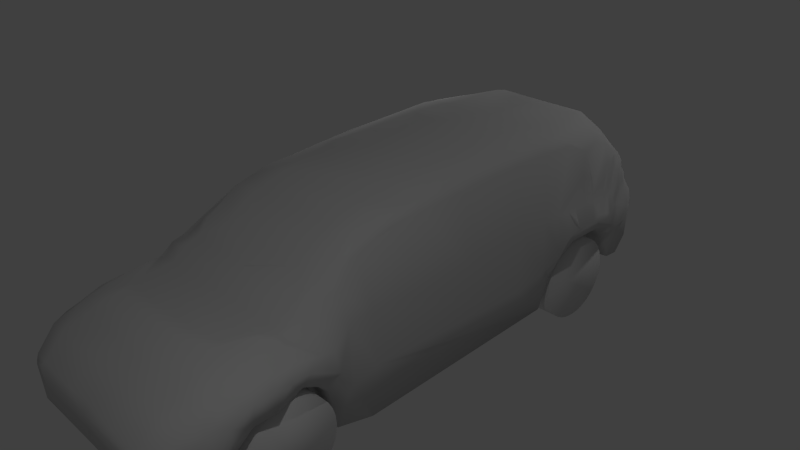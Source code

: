 # Source: van.blend  (saved by Blender 2.69.1; exported with 4.5.12 LTS)
import bpy
from mathutils import Matrix  # noqa: F401  (used for matrix-valued properties, if any)

bpy.ops.wm.read_factory_settings(use_empty=True)
scene = bpy.context.scene
scene.name = 'Scene'

# ---- collections
col_collection_1 = bpy.data.collections.new('Collection 1'); scene.collection.children.link(col_collection_1)

# ---- materials (node trees are filled in below, after node groups)
mat_none_cartire_tga = bpy.data.materials.new('None_carTire.tga')
mat_none_cartire_tga.alpha_threshold = 0.0
mat_none_cartire_tga.use_transparent_shadow = False
mat_none_cartire_tga.specular_color = (0.8, 0.8, 0.8)
mat_none_cartire_tga.roughness = 0.5
mat_none_cartire_tga.specular_intensity = 1.0
mat_none_cartire_tga.line_color = (0.0, 0.0, 0.0, 1.0)
mat_none_blackwindow_jpg = bpy.data.materials.new('None_blackWindow.jpg')
mat_none_blackwindow_jpg.alpha_threshold = 0.0
mat_none_blackwindow_jpg.use_transparent_shadow = False
mat_none_blackwindow_jpg.specular_color = (0.8, 0.8, 0.8)
mat_none_blackwindow_jpg.roughness = 0.5
mat_none_blackwindow_jpg.specular_intensity = 1.0
mat_none_blackwindow_jpg.line_color = (0.0, 0.0, 0.0, 1.0)
mat_material_vantaillightred_tga = bpy.data.materials.new('Material_vanTaillightRed.tga')
mat_material_vantaillightred_tga.alpha_threshold = 0.0
mat_material_vantaillightred_tga.use_transparent_shadow = False
mat_material_vantaillightred_tga.diffuse_color = (0.64, 0.64, 0.64, 1.0)
mat_material_vantaillightred_tga.specular_color = (0.5, 0.5, 0.5)
mat_material_vantaillightred_tga.roughness = 0.5
mat_material_vantaillightred_tga.specular_intensity = 1.0
mat_material_vantaillightred_tga.line_color = (0.0, 0.0, 0.0, 1.0)
mat_material_darkredcar_tga = bpy.data.materials.new('Material_darkRedCar.tga')
mat_material_darkredcar_tga.alpha_threshold = 0.0
mat_material_darkredcar_tga.use_transparent_shadow = False
mat_material_darkredcar_tga.diffuse_color = (0.64, 0.64, 0.64, 1.0)
mat_material_darkredcar_tga.specular_color = (0.5, 0.5, 0.5)
mat_material_darkredcar_tga.roughness = 0.5
mat_material_darkredcar_tga.specular_intensity = 1.0
mat_material_darkredcar_tga.line_color = (0.0, 0.0, 0.0, 1.0)
mat_material_blackwindow_jpg = bpy.data.materials.new('Material_blackWindow.jpg')
mat_material_blackwindow_jpg.alpha_threshold = 0.0
mat_material_blackwindow_jpg.use_transparent_shadow = False
mat_material_blackwindow_jpg.diffuse_color = (0.64, 0.64, 0.64, 1.0)
mat_material_blackwindow_jpg.specular_color = (0.5, 0.5, 0.5)
mat_material_blackwindow_jpg.roughness = 0.5
mat_material_blackwindow_jpg.specular_intensity = 1.0
mat_material_blackwindow_jpg.line_color = (0.0, 0.0, 0.0, 1.0)
mat_material_headlightred_tga = bpy.data.materials.new('Material_headlightRed.tga')
mat_material_headlightred_tga.alpha_threshold = 0.0
mat_material_headlightred_tga.use_transparent_shadow = False
mat_material_headlightred_tga.diffuse_color = (0.64, 0.64, 0.64, 1.0)
mat_material_headlightred_tga.specular_color = (0.5, 0.5, 0.5)
mat_material_headlightred_tga.roughness = 0.5
mat_material_headlightred_tga.specular_intensity = 1.0
mat_material_headlightred_tga.line_color = (0.0, 0.0, 0.0, 1.0)

# ---- material node trees

# ---- world
world_world = bpy.data.worlds.new('World'); scene.world = world_world
world_world.color = (0.05088, 0.05088, 0.05088)
world_world.use_sun_shadow = False
world_world.sun_shadow_jitter_overblur = 0.0
world_world.cycles.sampling_method = 'MANUAL'
world_world.cycles.sample_map_resolution = 256

# ---- cameras
cam_camera = bpy.data.cameras.new('Camera')
cam_camera.clip_end = 100.0
cam_camera.lens = 35.0
cam_camera.sensor_width = 32.0
cam_camera.sensor_height = 18.0
cam_camera.ortho_scale = 7.314
cam_camera.dof.focus_distance = 0.0
cam_camera.dof.aperture_fstop = 128.0

# ---- lights
light_point_001 = bpy.data.lights.new('Point.001', 'POINT')
light_point_001.transmission_factor = 0.0
light_point_001.energy = 100.0
light_point_001.shadow_buffer_clip_start = 0.5
light_point_001.shadow_soft_size = 0.1
light_point_001.shadow_maximum_resolution = 0.006
light_point_001.use_absolute_resolution = True
light_point_001.cycles.use_multiple_importance_sampling = False
light_point = bpy.data.lights.new('Point', 'POINT')
light_point.transmission_factor = 0.0
light_point.energy = 100.0
light_point.shadow_buffer_clip_start = 0.5
light_point.shadow_soft_size = 0.1
light_point.shadow_maximum_resolution = 0.006
light_point.use_absolute_resolution = True
light_point.cycles.use_multiple_importance_sampling = False
light_lamp = bpy.data.lights.new('Lamp', 'POINT')
light_lamp.transmission_factor = 0.0
light_lamp.cutoff_distance = 30.0
light_lamp.energy = 100.0
light_lamp.shadow_buffer_clip_start = 1.001
light_lamp.shadow_soft_size = 0.1
light_lamp.shadow_maximum_resolution = 0.006
light_lamp.use_absolute_resolution = True
light_lamp.cycles.use_multiple_importance_sampling = False

# ---- meshes
me_van = bpy.data.meshes.new('van')
me_van.from_pydata([(1.517, -2.084, -1.183), (1.13, -2.078, -1.175), (1.13, -2.006, -1.084), (1.517, -2.011, -1.093), (1.517, -1.956, -0.9906), (1.13, -1.953, -0.9807), (1.517, -1.922, -0.8793), (1.13, -1.921, -0.869), (1.517, -1.911, -0.7635), (1.13, -1.912, -0.7533), (1.517, -1.922, -0.6478), (1.13, -1.925, -0.6379), (1.517, -1.956, -0.5364), (1.13, -1.961, -0.5273), (1.517, -2.011, -0.4339), (1.13, -2.017, -0.4259), (1.517, -2.084, -0.3439), (1.13, -2.092, -0.3374), (1.517, -2.174, -0.2701), (1.13, -2.183, -0.2653), (1.517, -2.277, -0.2153), (1.13, -2.287, -0.2123), (1.517, -2.388, -0.1815), (1.13, -2.398, -0.1805), (1.517, -2.504, -0.1701), (1.13, -2.514, -0.1711), (1.517, -2.62, -0.1815), (1.13, -2.63, -0.1845), (1.517, -2.731, -0.2153), (1.13, -2.74, -0.2202), (1.517, -2.834, -0.2701), (1.13, -2.842, -0.2767), (1.517, -2.924, -0.3439), (1.13, -2.916, -0.3374), (1.517, -2.997, -0.4339), (1.13, -2.991, -0.4259), (1.517, -3.052, -0.5364), (1.13, -3.047, -0.5273), (1.517, -3.086, -0.6478), (1.13, -3.083, -0.6379), (1.517, -3.097, -0.7635), (1.13, -3.096, -0.7533), (1.517, -3.086, -0.8793), (1.13, -3.087, -0.869), (1.517, -3.052, -0.9906), (1.13, -3.055, -0.9807), (1.517, -2.997, -1.093), (1.13, -3.002, -1.084), (1.517, -2.924, -1.183), (1.13, -2.93, -1.175), (1.517, -2.834, -1.257), (1.13, -2.842, -1.25), (1.517, -2.731, -1.312), (1.13, -2.74, -1.307), (1.517, -2.62, -1.346), (1.13, -2.63, -1.343), (1.517, -2.504, -1.357), (1.13, -2.514, -1.356), (1.517, -2.388, -1.346), (1.13, -2.398, -1.347), (1.517, -2.277, -1.312), (1.13, -2.287, -1.315), (1.517, -2.174, -1.257), (1.13, -2.183, -1.262), (1.219, 1.885, 1.2), (1.187, 1.358, 1.182), (1.369, 1.77, 0.3235), (1.345, 1.333, 0.3185), (0.7001, 3.802, 0.4599), (0.7001, 3.715, 0.7339), (1.055, 3.712, 0.6257), (1.048, 3.826, 0.3628), (0.7001, 3.614, 0.9068), (1.035, 3.565, 0.8574), (0.7001, -1.677, 0.7589), (1.072, -1.697, 0.7454), (0.977, -1.906, 0.6059), (0.7001, 3.304, 1.286), (1.032, 3.308, 1.112), (0.7001, -1.271, 1.075), (1.045, -1.271, 1.047), (0.7001, -0.776, 1.207), (1.045, -0.776, 1.179), (0.7001, 3.893, 0.2297), (1.033, 3.866, 0.2269), (-0.001464, 3.795, 0.4842), (-0.001464, 3.706, 0.7492), (-0.001464, 3.587, 0.9404), (-0.001464, -1.697, 0.7454), (-0.001464, -1.939, 0.5866), (-0.001464, 3.287, 1.29), (-0.001464, -0.8199, 1.196), (0.7001, 0.5638, 1.374), (0.7684, 0.0732, 1.339), (-0.001464, 0.4864, 1.368), (0.7001, -0.3082, 1.297), (-0.001464, -0.3497, 1.289), (-0.001464, 3.885, 0.2502), (1.013, 3.931, 0.04281), (-0.001464, 3.897, 0.1014), (1.011, -3.692, 0.03691), (1.011, -3.954, -0.2489), (1.27, -3.92, -0.2695), (1.379, -3.646, -0.04515), (0.3458, -3.692, 0.03691), (0.3458, -3.954, -0.2489), (0.9914, 3.972, -0.1632), (-0.001464, 3.994, -0.172), (-0.001464, -3.959, -0.7912), (0.977, -3.98, -0.6145), (1.261, -3.959, -0.3925), (0.977, -4.011, -0.3523), (1.237, 2.351, 1.188), (1.368, 2.026, 0.3261), (1.38, 2.229, 0.3193), (1.251, 2.694, 1.016), (1.177, 2.117, 1.258), (-0.001464, -4.006, -0.3432), (1.072, -3.985, -0.3054), (1.177, -0.3497, 1.128), (1.177, -0.776, 1.076), (1.345, -0.8084, 0.238), (1.177, -1.271, 0.9437), (1.343, -1.216, 0.2601), (1.177, 0.3974, 1.133), (1.345, 0.296, 0.2685), (1.177, 0.5638, 1.164), (1.344, 0.5382, 0.3145), (1.183, 2.989, 1.052), (1.177, 2.326, 1.247), (1.265, -3.948, -0.3422), (1.387, 2.751, 0.4253), (1.196, -3.954, -0.8339), (1.011, 4.029, -0.4271), (1.248, 3.932, -0.06102), (1.276, 3.865, -0.26), (1.164, 3.93, 0.01026), (-0.001464, -3.931, -0.2235), (-0.001464, 4.024, -0.3704), (1.405, 3.187, 0.252), (1.416, 3.205, 0.199), (1.232, 3.631, 0.514), (1.2, 3.577, 0.7251), (1.504, 3.048, 0.05087), (1.459, 3.179, -0.1629), (1.379, 3.331, 0.06791), (1.201, 3.789, 0.2781), (1.403, 3.351, -0.302), (1.47, 1.654, -0.3223), (1.534, 1.92, -0.1541), (1.532, 2.11, 0.04963), (-0.001464, 1.953, 1.382), (-0.001464, 2.182, 1.351), (1.496, -2.056, 0.1721), (1.497, -1.878, 0.1312), (1.322, -1.922, 0.498), (1.322, -2.086, 0.4526), (1.588, -2.02, 0.02349), (1.588, -1.875, -0.09006), (1.415, -1.602, 0.2912), (1.288, -1.697, 0.6444), (1.492, -1.659, -0.4464), (1.442, -1.231, -0.3839), (1.451, 1.15, -0.4464), (-0.001464, 1.358, 1.403), (1.512, -3.429, -0.03718), (1.436, -3.188, 0.08665), (1.297, -3.33, 0.1276), (1.297, -3.162, 0.1907), (1.584, -3.38, -0.3404), (1.608, -3.239, -0.04246), (1.461, -2.922, 0.1368), (1.319, -2.93, 0.2365), (1.593, -2.937, 0.0804), (-0.001464, -3.209, 0.2276), (-0.001464, -2.93, 0.2974), (1.319, -2.718, 0.2727), (1.585, -2.699, 0.1128), (1.471, -2.504, 0.1854), (1.297, -2.484, 0.3169), (1.597, -2.504, 0.08839), (-0.001464, -2.522, 0.3662), (1.471, -2.29, 0.1946), (1.297, -2.271, 0.3335), (1.587, -2.271, 0.09515), (-0.001464, -2.29, 0.3876), (-0.001464, -3.715, 0.01156), (1.426, -3.712, -0.2215), (1.436, -3.714, -0.3517), (1.419, 3.046, 0.2559), (1.549, 2.808, 0.05833), (1.202, 3.463, 0.7971), (1.428, 2.937, 0.307), (1.542, 2.614, 0.1121), (1.204, 3.23, 0.9775), (1.541, 2.309, 0.08318), (-0.001464, 3.034, 1.329), (1.373, 3.673, -0.05415), (1.392, 3.635, -0.2419), (1.26, 3.854, 0.1123), (1.341, 3.32, -0.773), (1.296, 3.162, -0.4183), (1.438, 2.979, -0.2285), (1.045, 2.2, 1.299), (0.7001, 2.2, 1.349), (1.045, 1.953, 1.332), (0.7001, 2.003, 1.38), (1.438, 2.084, -0.2371), (1.394, 1.9, -0.5024), (1.322, 1.788, -1.02), (1.072, -2.103, 0.4869), (1.322, -1.749, -1.03), (1.455, -1.96, -0.3523), (1.455, -2.087, -0.223), (0.977, -2.907, 0.3024), (0.977, -3.162, 0.2462), (1.565, -2.97, -0.1893), (1.542, -3.189, -0.4007), (1.451, -3.287, -1.067), (0.977, -2.484, 0.3724), (1.455, -2.484, -0.1065), (1.606, -2.72, -0.1439), (0.977, -2.271, 0.3891), (1.455, -2.271, -0.1371), (1.322, -3.733, -1.03), (1.227, 3.908, -0.6724), (1.438, 2.78, -0.1198), (1.045, 3.132, 1.198), (0.7001, 3.115, 1.327), (1.438, 2.34, -0.1198), (1.451, -1.343, -1.021), (1.045, -0.3497, 1.189), (1.072, 0.5235, 1.262), (1.045, 0.1103, 1.243), (1.072, 1.358, 1.293), (0.7001, 1.436, 1.405), (1.306, 3.59, -0.8198), (-0.001464, 3.277, -0.8695), (-0.001464, 3.135, -0.4187), (-0.001464, 2.961, -0.2188), (-0.001464, 2.07, -0.2575), (-0.001464, 1.934, -0.4459), (-0.001464, 1.474, -1.021), (-0.001464, -1.768, -0.9703), (-0.001464, -1.971, -0.3409), (-0.001464, -2.103, -0.2154), (-0.001464, -2.928, -0.1897), (-0.001464, -3.123, -0.3684), (-0.001464, -3.287, -1.067), (-0.001464, -2.522, -0.1121), (-0.001464, -2.29, -0.1344), (-0.001464, -3.752, -1.012), (-0.001464, 3.936, -0.7634), (-0.001464, 2.741, -0.1198), (-0.001464, 2.317, -0.1302), (-0.001464, 3.614, -0.8974), (1.372, 2.944, -1.229), (0.985, 2.95, -1.221), (0.985, 3.022, -1.13), (1.372, 3.017, -1.139), (1.372, 3.072, -1.036), (0.985, 3.075, -1.026), (1.372, 3.106, -0.9248), (0.985, 3.107, -0.9146), (1.372, 3.117, -0.8091), (0.985, 3.116, -0.7988), (1.372, 3.106, -0.6933), (0.985, 3.103, -0.6834), (1.372, 3.072, -0.582), (0.985, 3.067, -0.5729), (1.372, 3.017, -0.4794), (0.985, 3.011, -0.4714), (1.372, 2.944, -0.3895), (0.985, 2.936, -0.3829), (1.372, 2.854, -0.3157), (0.985, 2.845, -0.3108), (1.372, 2.751, -0.2608), (0.985, 2.741, -0.2578), (1.372, 2.64, -0.2271), (0.985, 2.629, -0.2261), (1.372, 2.524, -0.2157), (0.985, 2.514, -0.2167), (1.372, 2.408, -0.2271), (0.985, 2.398, -0.2301), (1.372, 2.297, -0.2608), (0.985, 2.288, -0.2657), (1.372, 2.194, -0.3157), (0.985, 2.186, -0.3222), (1.372, 2.104, -0.3895), (0.985, 2.112, -0.3829), (1.372, 2.031, -0.4794), (0.985, 2.037, -0.4714), (1.372, 1.976, -0.582), (0.985, 1.981, -0.5729), (1.372, 1.942, -0.6933), (0.985, 1.945, -0.6834), (1.372, 1.931, -0.8091), (0.985, 1.932, -0.7988), (1.372, 1.942, -0.9248), (0.985, 1.941, -0.9146), (1.372, 1.976, -1.036), (0.985, 1.973, -1.026), (1.372, 2.031, -1.139), (0.985, 2.026, -1.13), (1.372, 2.104, -1.229), (0.985, 2.098, -1.221), (1.372, 2.194, -1.302), (0.985, 2.186, -1.296), (1.372, 2.297, -1.357), (0.985, 2.288, -1.352), (1.372, 2.408, -1.391), (0.985, 2.398, -1.388), (1.372, 2.524, -1.402), (0.985, 2.514, -1.401), (1.372, 2.64, -1.391), (0.985, 2.629, -1.392), (1.372, 2.751, -1.357), (0.985, 2.741, -1.36), (1.372, 2.854, -1.302), (0.985, 2.845, -1.307), (-0.001601, 3.795, 0.4842), (-0.001601, 3.706, 0.7492), (-0.001601, 3.587, 0.9404), (-0.001601, -1.939, 0.5866), (-0.001601, 3.287, 1.29), (-0.001601, 0.4864, 1.368), (-0.001601, 3.885, 0.2502), (-0.001601, 3.897, 0.1014), (-0.001601, 3.994, -0.172), (-0.001601, -3.959, -0.7912), (-0.001601, -4.006, -0.3432), (-0.001601, -3.931, -0.2235), (-0.001601, 4.024, -0.3704), (-0.001601, 1.953, 1.382), (-0.001601, 2.182, 1.351), (-0.001601, 1.358, 1.403), (-0.001601, -3.209, 0.2276), (-0.001601, -2.93, 0.2974), (-0.001601, -2.522, 0.3662), (-0.001601, -2.29, 0.3876), (-0.001601, -3.715, 0.01156), (-0.001601, 3.034, 1.329), (-0.001601, 3.277, -0.8695), (-0.001601, 3.135, -0.4187), (-0.001601, 2.961, -0.2188), (-0.001601, 2.07, -0.2575), (-0.001601, 1.934, -0.4459), (-0.001601, 1.474, -1.021), (-0.001601, -1.768, -0.9703), (-0.001601, -1.971, -0.3409), (-0.001601, -2.103, -0.2154), (-0.001601, -2.928, -0.1897), (-0.001601, -3.123, -0.3684), (-0.001601, -3.287, -1.067), (-0.001601, -2.522, -0.1121), (-0.001601, -2.29, -0.1344), (-0.001601, -3.752, -1.012), (-0.001601, 3.936, -0.7634), (-0.001601, 2.741, -0.1198), (-0.001601, 2.317, -0.1302), (-0.001601, 3.614, -0.8974), (1.449, -2.712, 0.1787), (1.338, 3.422, 0.3428), (1.321, 3.476, 0.3151), (1.368, 3.307, 0.1992), (1.298, 3.6, 0.2452), (1.321, 3.474, 0.2445), (1.23, 3.714, 0.4086), (1.271, 3.618, 0.4257), (1.278, 3.616, 0.3397), (1.279, 3.679, 0.2416), (1.317, 3.693, 0.146), (1.362, 3.505, 0.06552), (1.332, 3.494, 0.1584), (1.327, 3.596, 0.1586), (1.413, 3.485, -0.1226), (1.402, 3.363, -0.0766), (1.385, 3.533, -0.000863), (1.37, 3.413, 0.04129), (1.393, 3.447, -0.03286), (1.403, 2.557, 0.3425), (1.351, 2.732, 0.6391), (1.343, 2.565, 0.7153), (1.424, 2.708, 0.339), (1.49, 2.293, 0.2057), (1.542, 2.449, 0.1041), (1.484, 2.75, 0.2104), (1.38, 2.385, 0.3325), (1.501, 2.973, 0.1036), (1.508, 2.917, 0.1095), (1.541, 2.906, 0.04453), (1.517, 2.76, 0.1438), (1.516, 2.816, 0.1361), (1.552, 2.714, 0.06799), (1.302, 3.177, 0.7243), (1.232, 3.329, 0.8563), (1.292, 3.269, 0.6834), (1.31, 3.391, 0.5332), (1.301, 3.356, 0.553), (1.242, 3.479, 0.6922), (1.24, 3.605, 0.6169), (1.287, 3.487, 0.5903), (1.33, 3.436, 0.4034), (1.358, 3.303, 0.3813), (1.312, 3.46, 0.4947), (1.388, 3.136, 0.2907), (1.277, 3.371, 0.6308), (1.318, 3.277, 0.54), (1.357, 3.229, 0.3864), (1.338, 3.246, 0.4557), (1.257, 3.395, 0.7041), (1.404, 3.02, 0.2994), (1.358, 3.125, 0.4723), (1.251, 3.387, 0.7412), (1.359, 3.167, 0.4153), (1.322, 3.082, 0.695), (1.362, 3.023, 0.5545), (1.369, 3.028, 0.4971), (-1.517, -2.084, -1.183), (-1.13, -2.078, -1.175), (-1.13, -2.006, -1.084), (-1.517, -2.011, -1.093), (-1.517, -1.956, -0.9906), (-1.13, -1.953, -0.9807), (-1.517, -1.922, -0.8793), (-1.13, -1.921, -0.869), (-1.517, -1.911, -0.7635), (-1.13, -1.912, -0.7533), (-1.517, -1.922, -0.6478), (-1.13, -1.925, -0.6379), (-1.517, -1.956, -0.5364), (-1.13, -1.961, -0.5273), (-1.517, -2.011, -0.4339), (-1.13, -2.017, -0.4259), (-1.517, -2.084, -0.3439), (-1.13, -2.092, -0.3374), (-1.517, -2.174, -0.2701), (-1.13, -2.183, -0.2653), (-1.517, -2.277, -0.2153), (-1.13, -2.287, -0.2123), (-1.517, -2.388, -0.1815), (-1.13, -2.398, -0.1805), (-1.517, -2.504, -0.1701), (-1.13, -2.514, -0.1711), (-1.517, -2.62, -0.1815), (-1.13, -2.63, -0.1845), (-1.517, -2.731, -0.2153), (-1.13, -2.74, -0.2202), (-1.517, -2.834, -0.2701), (-1.13, -2.842, -0.2767), (-1.517, -2.924, -0.3439), (-1.13, -2.916, -0.3374), (-1.517, -2.997, -0.4339), (-1.13, -2.991, -0.4259), (-1.517, -3.052, -0.5364), (-1.13, -3.047, -0.5273), (-1.517, -3.086, -0.6478), (-1.13, -3.083, -0.6379), (-1.517, -3.097, -0.7635), (-1.13, -3.096, -0.7533), (-1.517, -3.086, -0.8793), (-1.13, -3.087, -0.869), (-1.517, -3.052, -0.9906), (-1.13, -3.055, -0.9807), (-1.517, -2.997, -1.093), (-1.13, -3.002, -1.084), (-1.517, -2.924, -1.183), (-1.13, -2.93, -1.175), (-1.517, -2.834, -1.257), (-1.13, -2.842, -1.25), (-1.517, -2.731, -1.312), (-1.13, -2.74, -1.307), (-1.517, -2.62, -1.346), (-1.13, -2.63, -1.343), (-1.517, -2.504, -1.357), (-1.13, -2.514, -1.356), (-1.517, -2.388, -1.346), (-1.13, -2.398, -1.347), (-1.517, -2.277, -1.312), (-1.13, -2.287, -1.315), (-1.517, -2.174, -1.257), (-1.13, -2.183, -1.262), (-1.219, 1.885, 1.2), (-1.187, 1.358, 1.182), (-1.369, 1.77, 0.3235), (-1.345, 1.333, 0.3185), (-0.7001, 3.802, 0.4599), (-0.7001, 3.715, 0.7339), (-1.055, 3.712, 0.6257), (-1.048, 3.826, 0.3628), (-0.7001, 3.614, 0.9068), (-1.035, 3.565, 0.8574), (-0.7001, -1.677, 0.7589), (-1.072, -1.697, 0.7454), (-0.977, -1.906, 0.6059), (-0.7001, 3.304, 1.286), (-1.032, 3.308, 1.112), (-0.7001, -1.271, 1.075), (-1.045, -1.271, 1.047), (-0.7001, -0.776, 1.207), (-1.045, -0.776, 1.179), (-0.7001, 3.893, 0.2297), (-1.033, 3.866, 0.2269), (0.001464, 3.795, 0.4842), (0.001464, 3.706, 0.7492), (0.001464, 3.587, 0.9404), (0.001464, -1.697, 0.7454), (0.001464, -1.939, 0.5866), (0.001464, 3.287, 1.29), (0.001464, -0.8199, 1.196), (-0.7001, 0.5638, 1.374), (-0.7684, 0.0732, 1.339), (0.001464, 0.4864, 1.368), (-0.7001, -0.3082, 1.297), (0.001464, -0.3497, 1.289), (0.001464, 3.885, 0.2502), (-1.013, 3.931, 0.04281), (0.001464, 3.897, 0.1014), (-1.011, -3.692, 0.03691), (-1.011, -3.954, -0.2489), (-1.27, -3.92, -0.2695), (-1.379, -3.646, -0.04515), (-0.3458, -3.692, 0.03691), (-0.3458, -3.954, -0.2489), (-0.9914, 3.972, -0.1632), (0.001464, 3.994, -0.172), (0.001464, -3.959, -0.7912), (-0.977, -3.98, -0.6145), (-1.261, -3.959, -0.3925), (-0.977, -4.011, -0.3523), (-1.237, 2.351, 1.188), (-1.368, 2.026, 0.3261), (-1.38, 2.229, 0.3193), (-1.251, 2.694, 1.016), (-1.177, 2.117, 1.258), (0.001464, -4.006, -0.3432), (-1.072, -3.985, -0.3054), (-1.177, -0.3497, 1.128), (-1.177, -0.776, 1.076), (-1.345, -0.8084, 0.238), (-1.177, -1.271, 0.9437), (-1.343, -1.216, 0.2601), (-1.177, 0.3974, 1.133), (-1.345, 0.296, 0.2685), (-1.177, 0.5638, 1.164), (-1.344, 0.5382, 0.3145), (-1.183, 2.989, 1.052), (-1.177, 2.326, 1.247), (-1.265, -3.948, -0.3422), (-1.387, 2.751, 0.4253), (-1.196, -3.954, -0.8339), (-1.011, 4.029, -0.4271), (-1.248, 3.932, -0.06102), (-1.276, 3.865, -0.26), (-1.164, 3.93, 0.01026), (0.001464, -3.931, -0.2235), (0.001464, 4.024, -0.3704), (-1.405, 3.187, 0.252), (-1.416, 3.205, 0.199), (-1.232, 3.631, 0.514), (-1.2, 3.577, 0.7251), (-1.504, 3.048, 0.05087), (-1.459, 3.179, -0.1629), (-1.379, 3.331, 0.06791), (-1.201, 3.789, 0.2781), (-1.403, 3.351, -0.302), (-1.47, 1.654, -0.3223), (-1.534, 1.92, -0.1541), (-1.532, 2.11, 0.04963), (0.001464, 1.953, 1.382), (0.001464, 2.182, 1.351), (-1.496, -2.056, 0.1721), (-1.497, -1.878, 0.1312), (-1.322, -1.922, 0.498), (-1.322, -2.086, 0.4526), (-1.588, -2.02, 0.02349), (-1.588, -1.875, -0.09006), (-1.415, -1.602, 0.2912), (-1.288, -1.697, 0.6444), (-1.492, -1.659, -0.4464), (-1.442, -1.231, -0.3839), (-1.451, 1.15, -0.4464), (0.001464, 1.358, 1.403), (-1.512, -3.429, -0.03718), (-1.436, -3.188, 0.08665), (-1.297, -3.33, 0.1276), (-1.297, -3.162, 0.1907), (-1.584, -3.38, -0.3404), (-1.608, -3.239, -0.04246), (-1.461, -2.922, 0.1368), (-1.319, -2.93, 0.2365), (-1.593, -2.937, 0.0804), (0.001464, -3.209, 0.2276), (0.001464, -2.93, 0.2974), (-1.319, -2.718, 0.2727), (-1.585, -2.699, 0.1128), (-1.471, -2.504, 0.1854), (-1.297, -2.484, 0.3169), (-1.597, -2.504, 0.08839), (0.001464, -2.522, 0.3662), (-1.471, -2.29, 0.1946), (-1.297, -2.271, 0.3335), (-1.587, -2.271, 0.09515), (0.001464, -2.29, 0.3876), (0.001464, -3.715, 0.01156), (-1.426, -3.712, -0.2215), (-1.436, -3.714, -0.3517), (-1.419, 3.046, 0.2559), (-1.549, 2.808, 0.05833), (-1.202, 3.463, 0.7971), (-1.428, 2.937, 0.307), (-1.542, 2.614, 0.1121), (-1.204, 3.23, 0.9775), (-1.541, 2.309, 0.08318), (0.001464, 3.034, 1.329), (-1.373, 3.673, -0.05415), (-1.392, 3.635, -0.2419), (-1.26, 3.854, 0.1123), (-1.341, 3.32, -0.773), (-1.296, 3.162, -0.4183), (-1.438, 2.979, -0.2285), (-1.045, 2.2, 1.299), (-0.7001, 2.2, 1.349), (-1.045, 1.953, 1.332), (-0.7001, 2.003, 1.38), (-1.438, 2.084, -0.2371), (-1.394, 1.9, -0.5024), (-1.322, 1.788, -1.02), (-1.072, -2.103, 0.4869), (-1.322, -1.749, -1.03), (-1.455, -1.96, -0.3523), (-1.455, -2.087, -0.223), (-0.977, -2.907, 0.3024), (-0.977, -3.162, 0.2462), (-1.565, -2.97, -0.1893), (-1.542, -3.189, -0.4007), (-1.451, -3.287, -1.067), (-0.977, -2.484, 0.3724), (-1.455, -2.484, -0.1065), (-1.606, -2.72, -0.1439), (-0.977, -2.271, 0.3891), (-1.455, -2.271, -0.1371), (-1.322, -3.733, -1.03), (-1.227, 3.908, -0.6724), (-1.438, 2.78, -0.1198), (-1.045, 3.132, 1.198), (-0.7001, 3.115, 1.327), (-1.438, 2.34, -0.1198), (-1.451, -1.343, -1.021), (-1.045, -0.3497, 1.189), (-1.072, 0.5235, 1.262), (-1.045, 0.1103, 1.243), (-1.072, 1.358, 1.293), (-0.7001, 1.436, 1.405), (-1.306, 3.59, -0.8198), (0.001464, 3.277, -0.8695), (0.001464, 3.135, -0.4187), (0.001464, 2.961, -0.2188), (0.001464, 2.07, -0.2575), (0.001464, 1.934, -0.4459), (0.001464, 1.474, -1.021), (0.001464, -1.768, -0.9703), (0.001464, -1.971, -0.3409), (0.001464, -2.103, -0.2154), (0.001464, -2.928, -0.1897), (0.001464, -3.123, -0.3684), (0.001464, -3.287, -1.067), (0.001464, -2.522, -0.1121), (0.001464, -2.29, -0.1344), (0.001464, -3.752, -1.012), (0.001464, 3.936, -0.7634), (0.001464, 2.741, -0.1198), (0.001464, 2.317, -0.1302), (0.001464, 3.614, -0.8974), (-1.372, 2.944, -1.229), (-0.985, 2.95, -1.221), (-0.985, 3.022, -1.13), (-1.372, 3.017, -1.139), (-1.372, 3.072, -1.036), (-0.985, 3.075, -1.026), (-1.372, 3.106, -0.9248), (-0.985, 3.107, -0.9146), (-1.372, 3.117, -0.8091), (-0.985, 3.116, -0.7988), (-1.372, 3.106, -0.6933), (-0.985, 3.103, -0.6834), (-1.372, 3.072, -0.582), (-0.985, 3.067, -0.5729), (-1.372, 3.017, -0.4794), (-0.985, 3.011, -0.4714), (-1.372, 2.944, -0.3895), (-0.985, 2.936, -0.3829), (-1.372, 2.854, -0.3157), (-0.985, 2.845, -0.3108), (-1.372, 2.751, -0.2608), (-0.985, 2.741, -0.2578), (-1.372, 2.64, -0.2271), (-0.985, 2.629, -0.2261), (-1.372, 2.524, -0.2157), (-0.985, 2.514, -0.2167), (-1.372, 2.408, -0.2271), (-0.985, 2.398, -0.2301), (-1.372, 2.297, -0.2608), (-0.985, 2.288, -0.2657), (-1.372, 2.194, -0.3157), (-0.985, 2.186, -0.3222), (-1.372, 2.104, -0.3895), (-0.985, 2.112, -0.3829), (-1.372, 2.031, -0.4794), (-0.985, 2.037, -0.4714), (-1.372, 1.976, -0.582), (-0.985, 1.981, -0.5729), (-1.372, 1.942, -0.6933), (-0.985, 1.945, -0.6834), (-1.372, 1.931, -0.8091), (-0.985, 1.932, -0.7988), (-1.372, 1.942, -0.9248), (-0.985, 1.941, -0.9146), (-1.372, 1.976, -1.036), (-0.985, 1.973, -1.026), (-1.372, 2.031, -1.139), (-0.985, 2.026, -1.13), (-1.372, 2.104, -1.229), (-0.985, 2.098, -1.221), (-1.372, 2.194, -1.302), (-0.985, 2.186, -1.296), (-1.372, 2.297, -1.357), (-0.985, 2.288, -1.352), (-1.372, 2.408, -1.391), (-0.985, 2.398, -1.388), (-1.372, 2.524, -1.402), (-0.985, 2.514, -1.401), (-1.372, 2.64, -1.391), (-0.985, 2.629, -1.392), (-1.372, 2.751, -1.357), (-0.985, 2.741, -1.36), (-1.372, 2.854, -1.302), (-0.985, 2.845, -1.307), (0.001601, 3.795, 0.4842), (0.001601, 3.706, 0.7492), (0.001601, 3.587, 0.9404), (0.001601, 3.287, 1.29), (0.001601, 0.4864, 1.368), (0.001601, 3.885, 0.2502), (0.001601, 3.897, 0.1014), (0.001601, 3.994, -0.172), (0.001601, -3.959, -0.7912), (0.001601, -4.006, -0.3432), (0.001601, -3.931, -0.2235), (0.001601, 4.024, -0.3704), (0.001601, 1.953, 1.382), (0.001601, 2.182, 1.351), (0.001601, 1.358, 1.403), (0.001601, -3.209, 0.2276), (0.001601, -2.93, 0.2974), (0.001601, -2.522, 0.3662), (0.001601, -2.29, 0.3876), (0.001601, -3.715, 0.01156), (0.001601, 3.034, 1.329), (0.001601, 3.277, -0.8695), (0.001601, 3.135, -0.4187), (0.001601, 2.961, -0.2188), (0.001601, 2.07, -0.2575), (0.001601, 1.934, -0.4459), (0.001601, 1.474, -1.021), (0.001601, -1.768, -0.9703), (0.001601, -1.971, -0.3409), (0.001601, -2.103, -0.2154), (0.001601, -2.928, -0.1897), (0.001601, -3.123, -0.3684), (0.001601, -3.287, -1.067), (0.001601, -2.522, -0.1121), (0.001601, -2.29, -0.1344), (0.001601, -3.752, -1.012), (0.001601, 3.936, -0.7634), (0.001601, 2.741, -0.1198), (0.001601, 2.317, -0.1302), (0.001601, 3.614, -0.8974), (-1.449, -2.712, 0.1787), (-1.338, 3.422, 0.3428), (-1.321, 3.476, 0.3151), (-1.368, 3.307, 0.1992), (-1.298, 3.6, 0.2452), (-1.321, 3.474, 0.2445), (-1.23, 3.714, 0.4086), (-1.271, 3.618, 0.4257), (-1.278, 3.616, 0.3397), (-1.279, 3.679, 0.2416), (-1.317, 3.693, 0.146), (-1.362, 3.505, 0.06552), (-1.332, 3.494, 0.1584), (-1.327, 3.596, 0.1586), (-1.413, 3.485, -0.1226), (-1.402, 3.363, -0.0766), (-1.385, 3.533, -0.000863), (-1.37, 3.413, 0.04129), (-1.393, 3.447, -0.03286), (-1.403, 2.557, 0.3425), (-1.351, 2.732, 0.6391), (-1.343, 2.565, 0.7153), (-1.424, 2.708, 0.339), (-1.49, 2.293, 0.2057), (-1.542, 2.449, 0.1041), (-1.484, 2.75, 0.2104), (-1.38, 2.385, 0.3325), (-1.501, 2.973, 0.1036), (-1.508, 2.917, 0.1095), (-1.541, 2.906, 0.04453), (-1.517, 2.76, 0.1438), (-1.516, 2.816, 0.1361), (-1.552, 2.714, 0.06799), (-1.302, 3.177, 0.7243), (-1.232, 3.329, 0.8563), (-1.292, 3.269, 0.6834), (-1.31, 3.391, 0.5332), (-1.301, 3.356, 0.553), (-1.242, 3.479, 0.6922), (-1.24, 3.605, 0.6169), (-1.287, 3.487, 0.5903), (-1.33, 3.436, 0.4034), (-1.358, 3.303, 0.3813), (-1.312, 3.46, 0.4947), (-1.388, 3.136, 0.2907), (-1.277, 3.371, 0.6308), (-1.318, 3.277, 0.54), (-1.357, 3.229, 0.3864), (-1.338, 3.246, 0.4557), (-1.257, 3.395, 0.7041), (-1.404, 3.02, 0.2994), (-1.358, 3.125, 0.4723), (-1.251, 3.387, 0.7412), (-1.359, 3.167, 0.4153), (-1.322, 3.082, 0.695), (-1.362, 3.023, 0.5545), (-1.369, 3.028, 0.4971)], [(96, 95), (91, 509), (81, 91), (327, 328), (320, 321), (326, 327), (322, 324), (332, 357), (333, 335), (352, 353), (342, 360), (328, 332), (345, 346), (346, 347), (320, 326), (351, 352), (336, 337), (340, 336), (344, 358), (348, 349), (321, 322), (349, 350), (333, 334), (323, 339), (324, 341), (345, 359), (350, 355), (329, 356), (337, 338), (353, 356), (343, 344), (342, 343), (334, 341), (354, 351), (354, 355), (330, 331), (348, 347), (335, 325), (357, 360), (358, 359), (514, 513), (499, 509), (744, 745), (738, 739), (743, 744), (740, 741), (746, 747), (749, 774), (750, 752), (769, 770), (759, 777), (745, 749), (762, 763), (763, 764), (738, 743), (768, 769), (753, 754), (757, 753), (761, 775), (765, 766), (739, 740), (766, 767), (750, 751), (741, 758), (762, 776), (748, 757), (767, 772), (746, 773), (755, 756), (754, 755), (770, 773), (760, 761), (759, 760), (751, 758), (771, 768), (771, 772), (765, 764), (752, 742), (774, 777), (775, 776), (88, 506)], [(258, 259, 256, 257), (3, 2, 5, 4), (40, 41, 43, 42), (44, 45, 47, 46), (288, 289, 291, 290), (70, 71, 68, 69), (105, 137, 117, 111, 118, 101), (284, 285, 287, 286), (280, 281, 283, 282), (276, 277, 279, 278), (7, 5, 2, 1, 63, 61, 59, 57, 55, 53, 51, 49, 47, 45, 43, 41, 39, 37, 35, 33, 31, 29, 27, 25, 23, 21, 19, 17, 15, 13, 11, 9), (6, 7, 9, 8), (50, 48, 49, 51), (243, 211, 212, 244), (8, 9, 11, 10), (216, 246, 249, 220, 221), (64, 65, 66), (65, 67, 66), (62, 60, 61, 63), (79, 74, 80), (83, 68, 71), (83, 71, 84), (92, 235, 164, 94), (108, 132, 109), (100, 101, 102), (100, 102, 103), (18, 19, 21, 20), (245, 244, 212, 213), (109, 110, 111), (112, 66, 113), (116, 64, 112), (112, 64, 66), (122, 123, 121), (115, 128, 129), (112, 115, 129), (112, 129, 116), (118, 130, 101), (111, 110, 118), (110, 130, 118), (114, 387, 380, 382), (115, 381, 131, 128), (109, 132, 110), (58, 60, 62, 0, 3, 4, 6, 8, 10, 12, 14, 16, 18, 20, 22, 24, 26, 28, 30, 32, 34, 36, 38, 40, 42, 44, 46, 48, 50, 52, 54, 56), (130, 102, 101), (106, 134, 135), (98, 136, 106), (136, 134, 106), (402, 139, 140, 362), (404, 400, 142, 401), (143, 140, 139), (140, 364, 362), (369, 367, 141, 368), (144, 147, 376, 145), (148, 149, 66), (149, 113, 66), (149, 150, 113), (150, 114, 113), (153, 154, 155), (153, 155, 156), (157, 158, 154), (232, 234, 205, 235, 92, 93, 233), (159, 160, 155), (158, 161, 159), (199, 197, 135, 134), (65, 126, 127, 67), (56, 54, 55, 57), (122, 160, 123), (160, 159, 123), (165, 166, 167), (166, 168, 167), (169, 170, 165), (170, 166, 165), (166, 171, 168), (171, 172, 168), (170, 173, 166), (173, 171, 166), (245, 213, 223, 250), (178, 179, 176), (177, 180, 178), (182, 183, 179), (92, 510, 511, 93), (77, 227, 128, 78), (153, 156, 183), (187, 130, 188), (130, 110, 188), (103, 102, 187), (102, 130, 187), (139, 405, 189, 388, 143), (189, 389, 388), (142, 399, 397, 401), (409, 405, 139, 408), (389, 392, 190), (192, 391, 392), (191, 395, 396, 413), (414, 411, 189), (194, 128, 131, 415), (114, 150, 195, 384), (165, 187, 169), (187, 188, 169), (167, 103, 165), (103, 187, 165), (314, 312, 313, 315), (123, 159, 162), (159, 161, 162), (66, 67, 148), (67, 163, 148), (197, 198, 135), (136, 199, 134), (379, 378, 145, 376), (197, 375, 147, 198), (199, 146, 371, 197), (374, 373, 145, 378, 372), (78, 73, 72, 77), (203, 116, 129), (205, 64, 116), (218, 248, 247, 217), (75, 76, 160), (210, 156, 155), (286, 287, 289, 288), (86, 87, 72, 69), (219, 181, 175, 214), (210, 222, 156), (222, 183, 156), (73, 191, 399, 142), (78, 128, 194), (77, 228, 227), (227, 203, 129), (227, 129, 128), (228, 204, 203), (228, 203, 227), (100, 103, 167), (80, 75, 122), (75, 160, 122), (231, 82, 119), (82, 120, 119), (95, 81, 231), (81, 82, 231), (232, 233, 124), (232, 124, 126), (233, 231, 119), (233, 119, 124), (255, 252, 225, 236), (234, 64, 205), (206, 235, 205), (84, 71, 146), (84, 146, 199), (79, 80, 82, 81), (243, 242, 209, 230, 211), (80, 122, 120, 82), (141, 367, 146, 71, 70), (268, 269, 271, 270), (265, 263, 261, 258, 257, 319, 317, 315, 313, 311, 309, 307, 305, 303, 301, 299, 297, 295, 293, 291, 289, 287, 285, 283, 281, 279, 277, 275, 273, 271, 269, 267), (300, 301, 303, 302), (200, 147, 201), (147, 144, 201), (208, 149, 148), (208, 148, 209), (292, 293, 295, 294), (217, 170, 169), (217, 169, 218), (216, 173, 170), (216, 170, 217), (221, 177, 173), (221, 173, 216), (492, 74, 79, 497), (188, 110, 132), (188, 132, 224), (169, 188, 224), (169, 224, 218), (162, 161, 230), (161, 211, 230), (229, 254, 253, 226), (148, 163, 209), (32, 33, 35, 34), (162, 230, 209, 163), (20, 21, 23, 22), (36, 37, 39, 38), (294, 295, 297, 296), (266, 267, 269, 268), (14, 15, 17, 16), (270, 271, 273, 272), (242, 241, 208, 209), (34, 35, 37, 36), (256, 318, 319, 257), (274, 275, 277, 276), (302, 303, 305, 304), (24, 25, 27, 26), (16, 17, 19, 18), (208, 241, 240, 207), (60, 58, 59, 61), (310, 308, 309, 311), (316, 314, 315, 317), (278, 279, 281, 280), (264, 265, 267, 266), (52, 50, 51, 53), (12, 13, 15, 14), (58, 56, 57, 59), (30, 31, 33, 32), (4, 5, 7, 6), (306, 304, 305, 307), (2, 3, 0, 1), (308, 306, 307, 309), (262, 263, 265, 264), (312, 310, 311, 313), (73, 70, 69, 72), (492, 494, 507), (200, 237, 255, 236), (176, 179, 219, 214, 215, 168, 172), (84, 98, 99, 97, 83), (105, 101, 100, 104), (229, 226, 202, 201, 144, 143, 390, 190, 393, 193, 385, 195, 150, 149, 208, 207), (117, 108, 109, 111), (114, 382, 115, 112, 113), (361, 173, 177), (290, 291, 293, 292), (121, 125, 124, 119, 120, 122), (133, 138, 107, 106), (259, 258, 261, 260), (215, 174, 186, 104, 100), (10, 11, 13, 12), (219, 222, 185, 181), (26, 27, 29, 28), (252, 138, 133, 225), (184, 157, 154, 153), (199, 136, 98, 84), (46, 47, 49, 48), (124, 125, 127, 126), (228, 196, 152, 204), (76, 210, 155, 160), (172, 361, 176), (217, 247, 246, 216), (362, 363, 368, 141), (135, 225, 133, 106), (239, 238, 201, 202), (67, 127, 125, 121, 123, 162, 163), (142, 400, 141, 70, 73), (318, 316, 317, 319), (200, 201, 238, 237), (177, 221, 220, 223, 213, 212, 158, 157, 184, 180), (167, 168, 215, 100), (203, 205, 116), (203, 204, 206, 205), (65, 64, 234, 232, 126), (0, 62, 63, 1), (282, 283, 285, 284), (260, 261, 263, 262), (107, 99, 98, 106), (152, 151, 206, 204), (38, 39, 41, 40), (219, 179, 183, 222), (220, 249, 250, 223), (194, 395, 191, 73, 78), (224, 251, 248, 218), (235, 206, 151, 164), (272, 273, 275, 274), (95, 231, 233, 93), (86, 69, 68, 85), (174, 215, 214, 175), (207, 240, 254, 229), (226, 253, 239, 202), (276, 278, 280, 282, 284, 286, 288, 290, 292, 294, 296, 298, 300, 302, 304, 306, 308, 310, 312, 314, 316, 318, 256, 259, 260, 262, 264, 266, 268, 270, 272, 274), (54, 52, 53, 55), (68, 83, 97, 85), (298, 299, 301, 300), (296, 297, 299, 298), (224, 132, 108, 251), (72, 87, 90, 77), (137, 105, 104, 186), (228, 77, 90, 196), (210, 76, 89, 185, 222), (22, 23, 25, 24), (28, 29, 31, 30), (42, 43, 45, 44), (200, 236, 225, 135, 198, 147), (161, 158, 212, 211), (171, 361, 172), (361, 171, 173), (361, 177, 178), (176, 361, 178), (178, 182, 179), (182, 178, 180), (182, 180, 184), (153, 182, 184), (182, 153, 183), (154, 158, 159), (155, 154, 159), (362, 364, 363), (364, 145, 366, 363), (366, 369, 368, 363), (145, 373, 365, 369, 366), (365, 370, 146, 367, 369), (371, 374, 372, 377, 197), (146, 370, 374, 371), (370, 365, 373, 374), (375, 379, 376, 147), (197, 377, 379, 375), (377, 372, 378, 379), (382, 381, 115), (382, 380, 381), (380, 383, 131, 381), (388, 390, 143), (388, 389, 390), (389, 190, 390), (392, 393, 190), (392, 391, 393), (391, 193, 393), (396, 394, 417, 192, 412), (396, 395, 394), (395, 194, 394), (397, 398, 408, 139, 403), (397, 399, 398), (399, 191, 406, 398), (403, 404, 401, 397), (139, 402, 404, 403), (402, 141, 400, 404), (406, 409, 408, 398), (191, 410, 407, 409, 406), (407, 414, 189, 405, 409), (391, 386, 193), (386, 391, 192), (386, 192, 131), (417, 131, 192), (415, 394, 194), (402, 362, 141), (384, 387, 114), (387, 384, 195), (385, 387, 195), (387, 385, 380), (380, 385, 193), (193, 383, 380), (386, 383, 193), (383, 386, 131), (416, 415, 131), (415, 416, 394), (417, 416, 131), (416, 417, 394), (143, 144, 145), (364, 140, 145), (145, 140, 143), (411, 412, 192), (414, 412, 411), (412, 414, 407), (412, 407, 396), (410, 396, 407), (410, 413, 396), (413, 410, 191), (392, 389, 192), (411, 389, 189), (389, 411, 192), (676, 675, 674, 677), (421, 422, 423, 420), (458, 460, 461, 459), (462, 464, 465, 463), (706, 708, 709, 707), (488, 487, 486, 489), (523, 519, 536, 529, 535, 555), (702, 704, 705, 703), (698, 700, 701, 699), (694, 696, 697, 695), (425, 427, 429, 431, 433, 435, 437, 439, 441, 443, 445, 447, 449, 451, 453, 455, 457, 459, 461, 463, 465, 467, 469, 471, 473, 475, 477, 479, 481, 419, 420, 423), (424, 426, 427, 425), (468, 469, 467, 466), (661, 662, 630, 629), (426, 428, 429, 427), (634, 639, 638, 667, 664), (482, 484, 483), (483, 484, 485), (480, 481, 479, 478), (497, 498, 492), (501, 489, 486), (501, 502, 489), (510, 512, 582, 653), (526, 527, 550), (518, 520, 519), (518, 521, 520), (436, 438, 439, 437), (663, 631, 630, 662), (527, 529, 528), (530, 531, 484), (534, 530, 482), (530, 484, 482), (540, 539, 541), (533, 547, 546), (530, 547, 533), (530, 534, 547), (536, 519, 548), (529, 536, 528), (528, 536, 548), (532, 799, 797, 804), (533, 546, 549, 798), (527, 528, 550), (476, 474, 472, 470, 468, 466, 464, 462, 460, 458, 456, 454, 452, 450, 448, 446, 444, 442, 440, 438, 436, 434, 432, 430, 428, 426, 424, 422, 421, 418, 480, 478), (548, 519, 520), (524, 553, 552), (516, 524, 554), (554, 524, 552), (819, 779, 558, 557), (821, 818, 560, 817), (561, 557, 558), (558, 779, 781), (786, 785, 559, 784), (562, 563, 793, 565), (566, 484, 567), (567, 484, 531), (567, 531, 568), (568, 531, 532), (571, 573, 572), (571, 574, 573), (575, 572, 576), (650, 651, 511, 510, 653, 623, 652), (577, 573, 578), (576, 577, 579), (617, 552, 553, 615), (483, 485, 545, 544), (474, 475, 473, 472), (540, 541, 578), (578, 541, 577), (583, 585, 584), (584, 585, 586), (587, 583, 588), (588, 583, 584), (584, 586, 589), (589, 586, 590), (588, 584, 591), (591, 584, 589), (663, 668, 641, 631), (596, 594, 597), (595, 596, 598), (600, 597, 601), (93, 511, 513, 95), (495, 496, 546, 645), (571, 601, 574), (605, 606, 548), (548, 606, 528), (521, 605, 520), (520, 605, 548), (557, 561, 805, 607, 822), (607, 805, 806), (560, 818, 814, 816), (826, 825, 557, 822), (806, 608, 809), (610, 809, 808), (609, 830, 813, 812), (831, 607, 828), (612, 832, 549, 546), (532, 801, 613, 568), (583, 587, 605), (605, 587, 606), (585, 583, 521), (521, 583, 605), (732, 733, 731, 730), (541, 580, 577), (577, 580, 579), (484, 566, 485), (485, 566, 581), (615, 553, 616), (554, 552, 617), (796, 793, 563, 795), (615, 616, 565, 792), (617, 615, 788, 564), (791, 789, 795, 563, 790), (496, 495, 490, 491), (621, 547, 534), (623, 534, 482), (636, 635, 665, 666), (493, 578, 494), (628, 573, 574), (704, 706, 707, 705), (504, 487, 490, 505), (637, 632, 593, 599), (628, 574, 640), (640, 574, 601), (491, 560, 816, 609), (496, 612, 546), (495, 645, 646), (645, 547, 621), (645, 546, 547), (646, 621, 622), (646, 645, 621), (518, 585, 521), (498, 540, 493), (493, 540, 578), (649, 537, 500), (500, 537, 538), (513, 649, 499), (499, 649, 500), (650, 542, 651), (650, 544, 542), (651, 537, 649), (651, 542, 537), (497, 79, 81, 499), (673, 654, 643, 670), (652, 623, 482), (624, 623, 653), (502, 564, 489), (502, 617, 564), (497, 499, 500, 498), (661, 629, 648, 627, 660), (498, 500, 538, 540), (559, 488, 489, 564, 784), (686, 688, 689, 687), (683, 685, 687, 689, 691, 693, 695, 697, 699, 701, 703, 705, 707, 709, 711, 713, 715, 717, 719, 721, 723, 725, 727, 729, 731, 733, 735, 737, 675, 676, 679, 681), (718, 720, 721, 719), (618, 619, 565), (565, 619, 562), (626, 566, 567), (626, 627, 566), (710, 712, 713, 711), (635, 587, 588), (635, 636, 587), (634, 588, 591), (634, 635, 588), (639, 591, 595), (639, 634, 591), (606, 550, 528), (606, 642, 550), (587, 642, 606), (587, 636, 642), (580, 648, 579), (579, 648, 629), (647, 644, 671, 672), (566, 627, 581), (450, 452, 453, 451), (580, 581, 627, 648), (438, 440, 441, 439), (454, 456, 457, 455), (712, 714, 715, 713), (684, 686, 687, 685), (432, 434, 435, 433), (688, 690, 691, 689), (660, 627, 626, 659), (452, 454, 455, 453), (674, 675, 737, 736), (692, 694, 695, 693), (720, 722, 723, 721), (442, 444, 445, 443), (434, 436, 437, 435), (626, 625, 658, 659), (478, 479, 477, 476), (728, 729, 727, 726), (734, 735, 733, 732), (696, 698, 699, 697), (682, 684, 685, 683), (470, 471, 469, 468), (430, 432, 433, 431), (476, 477, 475, 474), (448, 450, 451, 449), (422, 424, 425, 423), (724, 725, 723, 722), (420, 419, 418, 421), (726, 727, 725, 724), (680, 682, 683, 681), (730, 731, 729, 728), (491, 490, 487, 488), (493, 494, 492), (618, 654, 673, 655), (594, 590, 586, 633, 632, 637, 597), (502, 501, 515, 517, 516), (523, 522, 518, 519), (647, 625, 626, 567, 568, 613, 802, 611, 810, 608, 807, 561, 562, 619, 620, 644), (535, 529, 527, 526), (532, 531, 530, 533, 799), (778, 595, 591), (708, 710, 711, 709), (539, 540, 538, 537, 542, 543), (551, 524, 525, 556), (677, 678, 679, 676), (633, 518, 522, 604, 592), (428, 430, 431, 429), (637, 599, 603, 640), (444, 446, 447, 445), (670, 643, 551, 556), (602, 571, 572, 575), (617, 502, 516, 554), (464, 466, 467, 465), (542, 544, 545, 543), (646, 622, 570, 614), (494, 578, 573, 628), (590, 594, 778), (635, 634, 664, 665), (779, 559, 785, 780), (553, 524, 551, 643), (657, 620, 619, 656), (485, 581, 580, 541, 539, 543, 545), (560, 491, 488, 559, 817), (499, 81, 95, 513), (736, 737, 735, 734), (618, 655, 656, 619), (595, 598, 602, 575, 576, 630, 631, 641, 638, 639), (585, 518, 633, 586), (621, 534, 623), (621, 623, 624, 622), (483, 544, 650, 652, 482), (418, 419, 481, 480), (700, 702, 703, 701), (678, 680, 681, 679), (525, 524, 516, 517), (570, 622, 624, 569), (456, 458, 459, 457), (637, 640, 601, 597), (638, 641, 668, 667), (612, 496, 491, 609, 812), (642, 636, 666, 669), (653, 582, 569, 624), (690, 692, 693, 691), (513, 511, 651, 649), (504, 503, 486, 487), (592, 593, 632, 633), (625, 647, 672, 658), (644, 620, 657, 671), (694, 692, 690, 688, 686, 684, 682, 680, 678, 677, 674, 736, 734, 732, 730, 728, 726, 724, 722, 720, 718, 716, 714, 712, 710, 708, 706, 704, 702, 700, 698, 696), (472, 473, 471, 470), (486, 503, 515, 501), (716, 718, 719, 717), (714, 716, 717, 715), (642, 669, 526, 550), (490, 495, 508, 505), (555, 604, 522, 523), (646, 614, 508, 495), (628, 640, 603, 507, 494), (440, 442, 443, 441), (446, 448, 449, 447), (460, 462, 463, 461), (618, 565, 616, 553, 643, 654), (579, 629, 630, 576), (589, 590, 778), (778, 591, 589), (778, 596, 595), (594, 596, 778), (596, 597, 600), (600, 598, 596), (600, 602, 598), (571, 602, 600), (600, 601, 571), (572, 577, 576), (573, 577, 572), (779, 780, 781), (781, 780, 783, 563), (783, 780, 785, 786), (563, 783, 786, 782, 790), (782, 786, 784, 564, 787), (788, 615, 794, 789, 791), (564, 788, 791, 787), (787, 791, 790, 782), (792, 565, 793, 796), (615, 792, 796, 794), (794, 796, 795, 789), (799, 533, 798), (799, 798, 797), (797, 798, 549, 800), (805, 561, 807), (805, 807, 806), (806, 807, 608), (809, 608, 810), (809, 810, 808), (808, 810, 611), (813, 829, 610, 834, 811), (813, 811, 812), (812, 811, 612), (814, 820, 557, 825, 815), (814, 815, 816), (816, 815, 823, 609), (820, 814, 818, 821), (557, 820, 821, 819), (819, 821, 817, 559), (823, 815, 825, 826), (609, 823, 826, 824, 827), (824, 826, 822, 607, 831), (808, 611, 803), (803, 610, 808), (803, 549, 610), (834, 610, 549), (832, 612, 811), (819, 559, 779), (801, 532, 804), (804, 613, 801), (802, 613, 804), (804, 797, 802), (797, 611, 802), (611, 797, 800), (803, 611, 800), (800, 549, 803), (833, 549, 832), (832, 811, 833), (834, 549, 833), (833, 811, 834), (561, 563, 562), (781, 563, 558), (563, 561, 558), (828, 610, 829), (831, 828, 829), (829, 824, 831), (829, 813, 824), (827, 824, 813), (827, 813, 830), (830, 609, 827), (809, 610, 806), (828, 607, 806), (806, 610, 828), (498, 493, 492), (74, 492, 507), (76, 74, 507, 89), (74, 75, 80), (75, 74, 76)])
me_van.polygons.foreach_set('use_smooth', [True] * 704)
me_van.polygons.foreach_set('material_index', [1, 1, 1, 1, 1, 4, 3, 1, 1, 1, 1, 1, 1, 3, 1, 3, 4, 4, 1, 4, 4, 4, 3, 4, 5, 5, 1, 3, 3, 4, 3, 4, 4, 3, 3, 3, 3, 3, 3, 4, 3, 3, 0, 3, 3, 3, 3, 3, 3, 3, 3, 3, 3, 3, 3, 3, 3, 3, 3, 3, 3, 3, 3, 3, 4, 1, 4, 4, 3, 3, 3, 3, 3, 3, 3, 3, 3, 3, 3, 3, 3, 3, 3, 3, 3, 3, 3, 3, 3, 3, 3, 3, 3, 3, 3, 3, 3, 3, 3, 3, 3, 1, 3, 3, 3, 3, 3, 3, 3, 3, 3, 3, 4, 3, 3, 3, 3, 3, 1, 4, 3, 3, 3, 3, 3, 3, 3, 3, 3, 3, 3, 3, 3, 3, 3, 3, 3, 3, 3, 3, 3, 3, 3, 3, 3, 3, 4, 3, 3, 3, 1, 1, 1, 3, 3, 3, 3, 1, 3, 3, 3, 3, 3, 3, 4, 3, 3, 3, 3, 3, 3, 3, 3, 1, 3, 1, 1, 1, 1, 1, 1, 3, 1, 1, 1, 1, 1, 1, 3, 1, 1, 1, 1, 1, 1, 1, 1, 1, 1, 1, 1, 1, 1, 1, 4, 4, 3, 3, 2, 5, 3, 3, 4, 3, 1, 4, 3, 1, 3, 1, 3, 1, 3, 3, 3, 1, 3, 3, 3, 3, 3, 3, 3, 3, 3, 3, 1, 3, 3, 3, 3, 3, 3, 1, 1, 1, 2, 3, 1, 3, 3, 3, 3, 3, 1, 3, 4, 3, 3, 3, 0, 1, 4, 1, 1, 3, 4, 3, 3, 3, 1, 1, 1, 3, 3, 3, 3, 3, 3, 3, 3, 3, 3, 3, 3, 3, 3, 3, 3, 3, 3, 3, 3, 3, 3, 3, 3, 4, 4, 4, 3, 3, 3, 3, 3, 3, 3, 3, 3, 3, 3, 3, 3, 3, 3, 3, 3, 3, 3, 3, 3, 3, 3, 3, 3, 3, 3, 3, 3, 3, 3, 3, 3, 3, 3, 3, 3, 3, 3, 3, 3, 3, 3, 3, 3, 3, 3, 3, 3, 1, 1, 1, 1, 1, 4, 3, 1, 1, 1, 1, 1, 1, 3, 1, 3, 4, 4, 1, 4, 4, 4, 3, 4, 5, 5, 1, 3, 3, 4, 3, 4, 4, 3, 3, 3, 3, 3, 3, 4, 3, 3, 0, 3, 3, 3, 3, 3, 3, 3, 3, 3, 3, 3, 3, 3, 3, 3, 3, 3, 3, 3, 3, 3, 4, 1, 4, 4, 3, 3, 3, 3, 3, 3, 3, 3, 3, 3, 3, 3, 3, 3, 3, 3, 3, 3, 3, 3, 3, 3, 3, 3, 3, 3, 3, 3, 3, 3, 3, 3, 3, 1, 3, 3, 3, 3, 3, 3, 3, 3, 3, 3, 4, 3, 3, 3, 3, 3, 1, 4, 3, 3, 3, 3, 3, 3, 3, 3, 3, 3, 3, 3, 3, 3, 3, 3, 3, 3, 3, 3, 3, 4, 3, 3, 3, 3, 3, 4, 3, 3, 3, 1, 1, 1, 3, 3, 3, 3, 1, 3, 3, 3, 3, 3, 3, 3, 3, 3, 3, 3, 3, 3, 3, 1, 3, 1, 1, 1, 1, 1, 1, 3, 1, 1, 1, 1, 1, 1, 3, 1, 1, 1, 1, 1, 1, 1, 1, 1, 1, 1, 1, 1, 1, 1, 4, 4, 3, 3, 2, 5, 3, 3, 4, 3, 1, 4, 3, 1, 3, 1, 3, 1, 3, 3, 3, 1, 3, 3, 3, 3, 3, 3, 3, 3, 3, 3, 3, 1, 3, 3, 3, 3, 3, 3, 1, 1, 1, 2, 3, 1, 3, 3, 3, 3, 3, 1, 3, 4, 3, 3, 3, 0, 1, 4, 1, 1, 3, 4, 3, 3, 3, 1, 1, 1, 3, 3, 3, 3, 3, 3, 3, 3, 3, 3, 3, 3, 3, 3, 3, 3, 3, 3, 3, 3, 3, 3, 3, 3, 4, 4, 4, 3, 3, 3, 3, 3, 3, 3, 3, 3, 3, 3, 3, 3, 3, 3, 3, 3, 3, 3, 3, 3, 3, 3, 3, 3, 3, 3, 3, 3, 3, 3, 3, 3, 3, 3, 3, 3, 3, 3, 3, 3, 3, 3, 3, 3, 3, 3, 3, 3, 4, 4, 4, 4, 4])
_uv = me_van.uv_layers.new(name='UVMap')
_uv.uv.foreach_set('vector', [0.5368, 0.4486, 0.7544, 0.06062, 0.8398, 0.1191, 0.5479, 0.4571, 0.7544, 0.06062, 0.5368, 0.4486, 0.5241, 0.4424, 0.6596, 0.02055, 0.5404, 0.9995, 0.5036, 0.5869, 0.5184, 0.5849, 0.6334, 0.9812, 0.7208, 0.9455, 0.5326, 0.5799, 0.5457, 0.5723, 0.7993, 0.894, 0.1819, 0.8913, 0.4493, 0.567, 0.4611, 0.5759, 0.2624, 0.9445, 1.0, 1.0, 1.0, 0.0, 0.0, 0.0, 0.0, 1.0, 0.0, 1.0, 1.0, 1.0, 1.0, 0.0, 0.0, 0.0, 0.0, 0.5, 0.0, 1.0, 0.0585, 0.7427, 0.4321, 0.5433, 0.4395, 0.556, 0.1131, 0.8232, 0.0007, 0.5567, 0.4252, 0.515, 0.4273, 0.5295, 0.02051, 0.6527, 0.01861, 0.3612, 0.4297, 0.4862, 0.4261, 0.5004, 0.0, 0.4582, 0.5103, 0.4387, 0.5241, 0.4424, 0.5368, 0.4486, 0.5479, 0.4571, 0.5579, 0.467, 0.5658, 0.4788, 0.5713, 0.4921, 0.5742, 0.5064, 0.5742, 0.5211, 0.5713, 0.5357, 0.5656, 0.5495, 0.5571, 0.5622, 0.5457, 0.5723, 0.5326, 0.5799, 0.5184, 0.5849, 0.5036, 0.5869, 0.4888, 0.586, 0.4744, 0.5823, 0.4611, 0.5759, 0.4493, 0.567, 0.4395, 0.556, 0.4321, 0.5433, 0.4273, 0.5295, 0.4252, 0.515, 0.4261, 0.5004, 0.4297, 0.4862, 0.4361, 0.4731, 0.4448, 0.4615, 0.4557, 0.4519, 0.4682, 0.4446, 0.4818, 0.4398, 0.496, 0.4379, 0.5592, 0.000154, 0.5103, 0.4387, 0.496, 0.4379, 0.4573, 0.0, 0.9234, 0.755, 0.866, 0.829, 0.5571, 0.5622, 0.5656, 0.5495, 1.0, 0.0, 0.0, 0.0, 0.0, 1.0, 1.0, 1.0, 0.4573, 0.0, 0.496, 0.4379, 0.4818, 0.4398, 0.3578, 0.01985, 0.0, 1.0, 1.0, 1.0, 1.0, 0.0, 0.0, 0.0, 0.0, 0.0, 0.0, 0.0, 0.0, 1.0, 0.5, 0.0, 0.0, 1.0, 0.5, 1.0, 0.5, 0.0, 0.9072, 0.1971, 0.9572, 0.2858, 0.5658, 0.4788, 0.5579, 0.467, 0.0, 0.0, 0.0, 1.0, 1.0, 0.0, 0.0, 0.0, 0.0, 1.0, 1.0, 1.0, 0.0, 0.0, 1.0, 1.0, 1.0, 0.0, 1.0, 1.0, 1.0, 0.0, 0.0, 0.0, 0.0, 1.0, 1.0, 0.0, 0.0, 0.0, 0.0, 0.5, 0.2975, 0.011, 0.3181, 0.3716, 0.1052, 0.3768, 0.2975, 0.011, 0.1052, 0.3768, -0.03259, 0.06491, 0.056, 0.2692, 0.4361, 0.4731, 0.4297, 0.4862, 0.01861, 0.3612, 1.0, 1.0, 1.0, 0.0, 0.0, 0.0, 0.0, 1.0, 1.0, 0.5, 0.0, 1.0, 1.0, 1.0, 0.0, 0.75, 1.0, 0.5, 0.0, 0.5, 0.0, 1.0, 1.0, 1.0, 0.0, 0.75, 0.0, 0.75, 1.0, 1.0, 1.0, 0.5, 0.0, 1.0, 0.5, 1.0, 0.5, 0.0, 0.25, 1.0, 0.0, 0.0, 0.0, 1.0, 1.0, 0.75, 1e-06, 0.75, 0.0, 1.0, 1.0, 0.75, 0.0, 1.0, 1.0, 1.0, 1.0, 0.5, 0.0, 0.5, 1.0, 1.0, 1.0, 0.0, 0.0, 0.0, 1.0, 0.5, 0.0, 0.0, 0.0, 0.5, 1.0, 0.5, 0.5, 1.0, 0.5, 0.75, 0.5, 0.5, 0.375, 1.0, 0.25, 1.0, 0.375, 0.5, 0.5, 0.0, 0.0, 0.0, 1.0, 0.5, 0.0, 0.0, 0.0, 1.0, 0.9431, 0.7368, 0.8884, 0.8187, 0.8187, 0.8884, 0.7368, 0.9431, 0.6458, 0.9808, 0.5492, 1.0, 0.4508, 1.0, 0.3542, 0.9808, 0.2632, 0.9431, 0.1813, 0.8884, 0.1116, 0.8187, 0.05691, 0.7368, 0.01921, 0.6458, 0.0, 0.5492, 0.0, 0.4508, 0.01922, 0.3542, 0.05691, 0.2632, 0.1116, 0.1813, 0.1813, 0.1116, 0.2632, 0.05691, 0.3542, 0.01922, 0.4508, 0.0, 0.5492, 0.0, 0.6458, 0.01922, 0.7368, 0.05691, 0.8187, 0.1116, 0.8884, 0.1813, 0.9431, 0.2632, 0.9808, 0.3542, 1.0, 0.4508, 1.0, 0.5492, 0.9808, 0.6458, 0.0, 0.5, 0.0, 1.0, 1.0, 1.0, 1.0, 0.5, 0.0, 0.5, 0.0, 1.0, 1.0, 0.0, 0.0, 0.0, 1.0, 0.5, 0.0, 0.0, 0.0, 0.5, 1.0, 0.5, 1.0, 0.5, 0.0, 0.5, 1.0, 0.75, 0.0, 0.0, 0.75, 0.8125, 0.5, 1.0, 1.0, 1.0, 1.0, 0.875, 1.0, 0.0, 0.0, 0.5, 1.0, 0.5, 1.0, 0.5, 0.5, 0.5, 1.0, 0.75, 0.375, 0.8125, 0.5, 1.0, 1.0, 1.0, 0.75, 0.875, 1.0, 0.0, 0.0, 0.0, 0.0, 0.25, 0.0, 0.5, 1.0, 0.0, 0.0, 0.0, 1.0, 0.5, 0.0, 0.0, 0.0, 0.5, 1.0, 0.5, 1.0, 0.0, 0.0, 0.0, 1.0, 0.5, 0.0, 0.0, 0.0, 0.5, 1.0, 0.5, 1.0, 0.5, -1e-06, 0.5, 0.0, 1.0, 1.0, 0.5, 0.0, 1.0, 1.0, 1.0, 1.0, 0.0, 0.0, 0.0, -1e-06, 0.5, 1.0, 1.0, 1.0, 1.0, 1.0, 0.0, 0.0, 0.0, 0.0, 0.0, 0.0, 1.0, 1.0, 1.0, 0.0, 0.5, 0.0, 1.0, 1.0, 1.0, 1.0, 0.0, 0.0, 0.0, 0.0, 0.5, 0.0, 1.0, 0.5, 1.0, 1.0, 0.0, 0.5, 0.0, 0.0, 0.0, 0.0, 1.0, 0.5, 1.0, 0.5, 0.0, 1.0, 0.4796, 0.9923, 0.5771, 0.5742, 0.5211, 0.5742, 0.5064, 0.0, 0.0, 0.0, 1.0, 0.5, 0.0, 0.0, 1.0, 0.5, 1.0, 0.5, 0.0, 1.0, 0.5, -1e-06, 0.5, 1.0, 1.0, -1e-06, 0.5, 0.0, 1.0, 1.0, 1.0, 1.0, 0.0, 0.0, 0.0, 1.0, 0.5, 0.0, 0.0, -1e-06, 0.5, 1.0, 0.5, 1.0, 0.5, 0.0, 0.5, 1.0, 1.0, 0.0, 0.5, 0.0, 1.0, 1.0, 1.0, 1.0, 0.0, 0.0, 0.0, 1.0, 0.5, 0.0, 0.0, 0.0, 0.5, 1.0, 0.5, 1.0, 0.0, 0.0, 0.0, 0.0, 1.0, 1.0, 1.0, 0.0, 0.5, 0.0, 1.0, 1.0, 1.0, 1.0, 0.0, 0.0, 0.0, 0.0, 0.5, 1e-06, 0.5, 0.0, 1.0, 1.0, 1.0, 0.0, 0.0, 0.0, 1.0, 0.0, 0.0, 0.0, 0.0, 0.0, 0.0, 0.0, 1.0, 1.0, 1.0, 1.0, 0.0, 0.0, 0.5, 0.0, 1.0, 1.0, 1.0, 0.5, 0.0, 0.5, 1.0, 1.0, 0.0, 0.5, 1.0, 1.0, 1.0, 1.0, 0.0, 0.0, 0.0, 0.0, 1.0, 0.5, 0.0, 0.0, 1.0, 0.5, 1.0, 0.5, 0.0, 0.5, 0.0, 0.5, 0.5, 0.5, 1.0, 0.75, 0.5, 1.0, 0.0, 0.5, 1.0, 0.75, 1.0, 0.75, 0.5, 0.0, 0.0, 0.0, 0.5, 0.25, 0.0, 0.125, 0.0, 0.3125, 0.625, 0.5, 0.5, 0.5, 0.0, 0.375, 0.25, 0.0, 0.0, 1.0, 0.0, 0.75, 1.0, 0.5, 1.0, 0.75, 1.0, 0.75, 0.5, 0.0, 0.0, 0.0, 0.5, 0.25, 0.5, 0.125, 0.25, 0.0, 0.0, 0.5, 1e-06, 0.375, 1.0, 0.0, 0.0, 0.0, 1.0, 0.5, 1.0, 0.25, 0.5, 0.5, 1.0, 1.0, 1.0, 1.0, 0.0, 0.75, 0.5, 0.5, 0.0, 0.5, 1.0, 1.0, 0.0, 0.5, 1.0, 1.0, 1.0, 1.0, 0.0, 0.0, 0.0, 0.0, 1.0, 0.5, 0.0, 0.0, 1.0, 0.5, 1.0, 0.5, 0.0, 0.9884, 0.3812, 1.0, 0.4796, 0.5742, 0.5064, 0.5713, 0.4921, 0.5, 0.0, 0.5, 1.0, 1.0, 0.0, 0.5, 1.0, 1.0, 1.0, 1.0, 0.0, 0.5, 0.0, 0.5, 1.0, 1.0, 0.0, 0.5, 1.0, 1.0, 1.0, 1.0, 0.0, 0.5, 1.0, 1.0, 1.0, 1.0, 0.0, 0.0, 0.0, 0.0, 1.0, 0.5, 0.0, 0.625, 0.625, 0.5, 0.75, 0.5, 1.0, 0.75, 1.0, 0.5, 0.0, 0.75, 0.5, 1.0, 1.0, 1.0, 0.0, 0.0, 0.0, 0.0, 1.0, 0.25, 0.5, 0.5, 0.0, 0.3125, 0.75, 0.375, 1.0, 0.5, 1.0, 0.5, 0.75, 0.5, 0.5, 1.0, 1.0, 1.0, 0.0, 0.0, 0.0, 0.0, 1.0, 0.0, 0.0, 1.0, 1.0, 1.0, 0.0, 0.0, 1.0, 1.0, 1.0, 1.0, 0.0, 0.0, 1.0, 1.0, 1.0, 1.0, 0.0, 0.0, 0.0, 0.0, 0.0, 0.0, 1.0, 1.0, 0.0, 0.0, 1.0, 1.0, 1.0, 1.0, 0.0, 0.1131, 0.8232, 0.4395, 0.556, 0.4493, 0.567, 0.1819, 0.8913, 0.0, 0.0, 0.0, 1.0, 1.0, 1.0, 1.0, 0.0, 1.0, 0.0, 0.0, 0.0, 0.0, 1.0, 1.0, 1.0, 0.0, 0.0, 0.0, 1.0, 1.0, 0.0, 0.0, 1.0, 1.0, 1.0, 1.0, 0.0, 0.0, 0.0, 1.0, 1.0, 1.0, 0.5, 1.0, 0.0, 0.0, 0.0, 1.0, 1.0, 1.0, 0.0, 0.0, 0.0, 0.0, 1.0, 1.0, 1.0, 0.0, 0.0, 0.0, 1.0, 1.0, 1.0, 0.0, 0.0, 1.0, 1.0, 1.0, 0.0, 0.0, 0.0, 0.0, 1.0, 1.0, 1.0, 0.0, 0.0, 1.0, 1.0, 1.0, 0.0, 0.0, 1.0, 1.0, 1.0, 1.0, 0.0, 0.0, 0.0, 0.0, 1.0, 1.0, 0.0, 0.0, 1.0, 1.0, 1.0, 1.0, 0.0, 0.0, 0.0, 0.0, 1.0, 1.0, 0.0, 0.0, 1.0, 1.0, 1.0, 1.0, 0.0, 0.0, 0.0, 0.0, 1.0, 1.0, 0.0, 0.0, 1.0, 1.0, 1.0, 1.0, 0.0, 0.0, 0.0, 0.0, 1.0, 1.0, 1.0, 0.0, 0.0, 1.0, 1.0, 1.0, 0.0, 0.0, 0.0, 0.0, 1.0, 1.0, 1.0, 0.0, 0.0, 1.0, 1.0, 1.0, 0.0, 1.0, 1.0, 1.0, 0.0, 0.0, 0.0, 0.0, 1.0, 0.0, 1.0, 1.0, 0.0, 0.0, 0.0, 0.0, 0.0, 0.0, 1.0, 1.0, 0.0, 0.0, 0.0, 0.0, 1.0, 1.0, 1.0, 0.0, 0.0, 1.0, 1.0, 1.0, 0.0, 0.0, 1.0, 1.0, 1.0, 1.0, 0.0, 0.0, 0.0, 1.0, 1.0, 1.0, 0.0, 0.0, 0.0, 0.0, 0.0, 0.0, 1.0, 0.0, 1.0, 1.0, 1.0, 1.0, 0.0, 0.0, 0.0, 1.0, 1.0, 1.0, 0.5, 1.0, 0.0, 0.0, 0.0, 0.0, 1.0, 0.2647, 0.05872, 0.4682, 0.4446, 0.4557, 0.4519, 0.1813, 0.1149, 0.496, 0.4379, 0.5103, 0.4387, 0.5241, 0.4424, 0.5368, 0.4486, 0.5479, 0.4571, 0.5579, 0.467, 0.5658, 0.4788, 0.5713, 0.4921, 0.5742, 0.5064, 0.5742, 0.5211, 0.5713, 0.5357, 0.5656, 0.5495, 0.5571, 0.5622, 0.5457, 0.5723, 0.5326, 0.5799, 0.5184, 0.5849, 0.5036, 0.5869, 0.4888, 0.586, 0.4744, 0.5823, 0.4611, 0.5759, 0.4493, 0.567, 0.4395, 0.556, 0.4321, 0.5433, 0.4273, 0.5295, 0.4252, 0.515, 0.4261, 0.5004, 0.4297, 0.4862, 0.4361, 0.4731, 0.4448, 0.4615, 0.4557, 0.4519, 0.4682, 0.4446, 0.4818, 0.4398, 0.7208, 0.9455, 0.5326, 0.5799, 0.5457, 0.5723, 0.7993, 0.894, 0.0, 0.0, 0.0, 1.0, 1.0, 0.0, 0.0, 1.0, 1.0, 1.0, 1.0, 0.0, 0.0, 0.0, 0.0, 1.0, 1.0, 1.0, 0.0, 0.0, 1.0, 1.0, 1.0, 0.0, 0.3513, 0.981, 0.4744, 0.5823, 0.4888, 0.586, 0.4451, 0.9995, 0.0, 0.0, 0.0, 1.0, 1.0, 1.0, 0.0, 0.0, 1.0, 1.0, 1.0, 0.0, 0.0, 0.0, 0.0, 1.0, 1.0, 1.0, 0.0, 0.0, 1.0, 1.0, 1.0, 0.0, 0.0, 0.0, 0.0, 1.0, 1.0, 1.0, 0.0, 0.0, 1.0, 1.0, 1.0, 0.0, 0.0, 0.0, 0.0, 0.0, 0.0, 0.0, 0.0, 1.0, 0.0, 0.0, 0.0, 1.0, 1.0, 1.0, 0.0, 0.0, 1.0, 1.0, 1.0, 0.0, 0.0, 0.0, 0.0, 1.0, 1.0, 1.0, 0.0, 0.0, 1.0, 1.0, 1.0, 0.0, 0.0, 0.0, 0.0, 1.0, 1.0, 0.0, 0.0, 1.0, 1.0, 1.0, 1.0, 0.0, 0.0, 1.0, 1.0, 1.0, 1.0, 0.0, 0.0, 0.0, 0.0, 0.0, 0.0, 1.0, 1.0, 0.0, 0.1819, 0.8913, 0.4493, 0.567, 0.4611, 0.5759, 0.2624, 0.9445, 0.0, 1.0, 1.0, 1.0, 1.0, 0.0, 0.0, 0.0, 0.01861, 0.3612, 0.4297, 0.4862, 0.4261, 0.5004, 0.0, 0.4582, 0.3513, 0.981, 0.4744, 0.5823, 0.4888, 0.586, 0.4451, 0.9995, 0.4451, 0.9995, 0.4888, 0.586, 0.5036, 0.5869, 0.5404, 0.9995, 0.3578, 0.01985, 0.4818, 0.4398, 0.4682, 0.4446, 0.2647, 0.05872, 0.1813, 0.1149, 0.4557, 0.4519, 0.4448, 0.4615, 0.1109, 0.186, 0.1813, 0.1149, 0.4557, 0.4519, 0.4448, 0.4615, 0.1109, 0.186, 1.0, 1.0, 1.0, 0.0, 0.0, 0.0, 0.0, 1.0, 0.2624, 0.9445, 0.4611, 0.5759, 0.4744, 0.5823, 0.3513, 0.981, 0.8398, 0.1191, 0.9072, 0.1971, 0.5579, 0.467, 0.5479, 0.4571, 0.056, 0.2692, 0.4361, 0.4731, 0.4297, 0.4862, 0.01861, 0.3612, 0.7993, 0.894, 0.5457, 0.5723, 0.5571, 0.5622, 0.866, 0.829, 0.0007, 0.5567, 0.4252, 0.515, 0.4273, 0.5295, 0.02051, 0.6527, 0.1109, 0.186, 0.4448, 0.4615, 0.4361, 0.4731, 0.056, 0.2692, 0.0, 1.0, 1.0, 1.0, 1.0, 0.0, 0.0, 0.0, 0.9572, 0.2858, 0.9884, 0.3812, 0.5713, 0.4921, 0.5658, 0.4788, 0.9923, 0.5771, 0.9663, 0.67, 0.5713, 0.5357, 0.5742, 0.5211, 0.9572, 0.2858, 0.9884, 0.3812, 0.5713, 0.4921, 0.5658, 0.4788, 0.0, 0.4582, 0.4261, 0.5004, 0.4252, 0.515, 0.0007, 0.5567, 0.4573, 0.0, 0.496, 0.4379, 0.4818, 0.4398, 0.3578, 0.01985, 0.9663, 0.67, 0.9234, 0.755, 0.5656, 0.5495, 0.5713, 0.5357, 0.2647, 0.05872, 0.4682, 0.4446, 0.4557, 0.4519, 0.1813, 0.1149, 0.9884, 0.3812, 1.0, 0.4796, 0.5742, 0.5064, 0.5713, 0.4921, 0.1131, 0.8232, 0.4395, 0.556, 0.4493, 0.567, 0.1819, 0.8913, 0.6596, 0.02055, 0.5241, 0.4424, 0.5103, 0.4387, 0.5592, 0.000154, 0.9234, 0.755, 0.866, 0.829, 0.5571, 0.5622, 0.5656, 0.5495, 0.5368, 0.4486, 0.7544, 0.06062, 0.8398, 0.1191, 0.5479, 0.4571, 0.9663, 0.67, 0.9234, 0.755, 0.5656, 0.5495, 0.5713, 0.5357, 0.5592, 0.000154, 0.5103, 0.4387, 0.496, 0.4379, 0.4573, 0.0, 1.0, 0.4796, 0.9923, 0.5771, 0.5742, 0.5211, 0.5742, 0.5064, 1.0, 1.0, 1.0, 0.0, 0.0, 0.0, 0.0, 1.0, 0.0, 0.0, 0.0, 0.0, 0.0, 0.0, 0.0, 1.0, 1.0, 1.0, 1.0, 0.0, 0.0, 0.0, 1.0, 1.0, 1.0, 0.0, 0.0, 0.0, 0.0, 0.0, 0.0, 1.0, 1.0, 1.0, 1.0, 1.0, 0.9454, 0.7438, 0.9454, 0.5559, 0.003261, 0.5559, 0.003261, 0.7438, 0.6788, 0.7438, 0.97, 0.3442, 0.3181, 0.3716, 0.2975, 0.011, 0.9495, -0.01649, 1.0, 1.0, 1.0, 1.0, 1.0, 0.0, 0.0, 0.0, 0.0, 1.0, 0.0, 0.0, 0.0, 0.0, 0.0, 0.0, 0.0, 0.0, 0.0, 0.0, 0.0, 0.0, 0.0, 0.0, 0.0, 1.0, 1.0, 1.0, 1.0, 0.0, 1.0, 1.0, 1.0, 1.0, 1.0, 0.0, 0.0, 0.5, 0.0, 1.0, 0.0, 0.5, 5e-07, 0.625, 1e-06, 0.75, 1.0, 0.75, 1.0, 0.5, 0.0, 0.0, 0.0, 1.0, 0.0, 0.0, 0.2624, 0.9445, 0.4611, 0.5759, 0.4744, 0.5823, 0.3513, 0.981, 0.5, 1.0, 0.5, 0.0, 0.0, 0.0, 0.0, 0.0, 0.0, 0.0, 0.0, 1.0, 0.02655, 0.5907, 1.0, 1.0, 1.0, 0.5, 0.02655, 0.4742, 0.7544, 0.06062, 0.5368, 0.4486, 0.5241, 0.4424, 0.6596, 0.02055, 1.0, 0.0, 0.0, 0.0, 1.0, 0.0, 0.0, 1.0, 1.0, 1.0, 0.3578, 0.01985, 0.4818, 0.4398, 0.4682, 0.4446, 0.2647, 0.05872, 1.0, 1.0, 1.0, 0.0, 0.0, 0.0, 0.0, 1.0, 0.02051, 0.6527, 0.4273, 0.5295, 0.4321, 0.5433, 0.0585, 0.7427, 1.0, 1.0, 1.0, 0.0, 1.0, 0.0, 0.0, 1.0, 1.0, 0.0, 1.0, 0.0, -1e-06, 0.5, 0.0, 0.5, 1.0, 1.0, 1.0, 0.0, 0.0, 0.0, 0.0, 1.0, 0.7993, 0.894, 0.5457, 0.5723, 0.5571, 0.5622, 0.866, 0.829, 0.0, 1.0, 0.5, 1.0, 0.5, 0.0, 0.0, 0.0, 1.0, 0.0, 0.0, 0.0, 0.0, 1.0, 1.0, 1.0, 0.0, 0.0, 0.0, 1.0, 1.0, 1.0, 1.0, 0.0, 0.0, 0.0, 0.0, 0.0, 1.0, 1.0, 0.0, 1.0, 1.0, 1.0, 1.0, 0.0, 0.0, 0.0, 1.0, 0.75, 0.5, 0.75, 0.75, 0.875, 1.0, 1.0, 0.0, 0.0, 0.0, 1.0, 1.0, 1.0, 1.0, 0.5, 1.0, 1.0, 1.0, 0.0, 0.0, 0.0, 0.0, 1.0, 0.5, 0.0, 0.5, 0.0, 0.5, 0.0, 0.5, 0.0, 0.5, 1.0, 1.0, 1.0, 1.0, 0.0, 1.0, 1.0, 1.0, 0.5, 1.0, 0.0, 0.0, 0.0, 0.0, 1.0, 0.9072, 0.1971, 0.9572, 0.2858, 0.5658, 0.4788, 0.5579, 0.467, 0.0, 0.0, 0.0, 1.0, 1.0, 1.0, 1.0, 0.0, 1.0, 1.0, 1.0, 0.0, 1.0, 0.0, 1.0, 0.0, 1.0, 0.0, 0.0, 0.0, 0.0, 1.0, 0.0, 1.0, 0.0, 1.0, 0.0, 1.0, 1.0, 1.0, 1.0, 0.0, 0.0, 0.0, 0.0, 1.0, 0.0, 0.0, 0.0, 1.0, 1.0, 1.0, 1.0, 0.0, 0.0, 0.0, 0.0, 1.0, 1.0, 1.0, 1.0, 1.0, 1.0, 0.0, 0.0, 0.0, 0.0, 1.0, 1.0, 1.0, 0.8398, 0.1191, 0.9072, 0.1971, 0.5579, 0.467, 0.5479, 0.4571, 0.02051, 0.6527, 0.4273, 0.5295, 0.4321, 0.5433, 0.0585, 0.7427, 0.6596, 0.02055, 0.5241, 0.4424, 0.5103, 0.4387, 0.5592, 0.000154, 0.003261, 0.1741, 0.003261, 0.5559, 0.9454, 0.5559, 0.9454, 0.1741, 0.0, 0.0, 0.0, 1.0, 1.0, 1.0, 1.0, 0.0, 0.4451, 0.9995, 0.4888, 0.586, 0.5036, 0.5869, 0.5404, 0.9995, 0.0, 1.0, 1.0, 1.0, 1.0, 0.0, 0.0, 0.0, 0.0, 1.0, 1.0, 1.0, 1.0, 0.0, 0.0, 0.0, 1.0, 1.0, 1.0, 1.0, 1.0, 1.0, 0.0, 0.0, 0.0, 1.0, 0.0, 1.0, 1.0, 1.0, 1.0, 0.0, 0.0, 0.0, 1.0, 1.0, 1.0, 0.0, 0.0, 0.0, 0.0, 1.0, 0.1109, 0.186, 0.4448, 0.4615, 0.4361, 0.4731, 0.056, 0.2692, 0.0, 1.0, 1.0, 1.0, 1.0, 0.0, 0.0, 0.0, 0.0, 1.0, 1.0, 1.0, 1.0, 0.0, 0.0, 0.0, 0.0, 1.0, 1.0, 1.0, 1.0, 0.0, 0.0, 0.0, 0.0, 1.0, 1.0, 1.0, 1.0, 0.0, 0.0, 0.0, 0.0, 1.0, 1.0, 1.0, 1.0, 0.0, 0.0, 0.0, 0.0, 0.5492, 0.0, 0.4508, 0.01922, 0.3542, 0.05691, 0.2632, 0.1116, 0.1813, 0.1813, 0.1116, 0.2632, 0.05691, 0.3542, 0.01922, 0.4508, 0.0, 0.5492, 0.0, 0.6458, 0.01922, 0.7368, 0.05691, 0.8187, 0.1116, 0.8884, 0.1813, 0.9431, 0.2632, 0.9808, 0.3542, 1.0, 0.4508, 1.0, 0.5492, 0.9808, 0.6458, 0.9431, 0.7368, 0.8884, 0.8187, 0.8187, 0.8884, 0.7368, 0.9431, 0.6458, 0.9808, 0.5492, 1.0, 0.4508, 1.0, 0.3542, 0.9808, 0.2632, 0.9431, 0.1813, 0.8884, 0.1116, 0.8187, 0.05691, 0.7368, 0.01921, 0.6458, 0.9923, 0.5771, 0.9663, 0.67, 0.5713, 0.5357, 0.5742, 0.5211, 1.0, 1.0, 1.0, 0.0, 0.0, 0.0, 0.0, 1.0, 0.6334, 0.9812, 0.5184, 0.5849, 0.5326, 0.5799, 0.7208, 0.9455, 0.5404, 0.9995, 0.5036, 0.5869, 0.5184, 0.5849, 0.6334, 0.9812, 0.0, 0.0, 0.0, 1.0, 1.0, 1.0, 1.0, 0.0, 1.0, 0.0, 0.0, 0.0, 0.0, 1.0, 1.0, 1.0, 0.0, 1.0, 1.0, 1.0, 1.0, 0.0, 0.0, 0.0, 1.0, 1.0, 1.0, 0.0, 0.0, 0.0, 0.0, 1.0, 1.0, 1.0, 1.0, 0.0, 0.0, 0.0, 0.0, 1.0, 1.0, 1.0, 0.0, 0.4582, 0.4261, 0.5004, 0.4252, 0.515, 0.0007, 0.5567, 0.0585, 0.7427, 0.4321, 0.5433, 0.4395, 0.556, 0.1131, 0.8232, 0.6334, 0.9812, 0.5184, 0.5849, 0.5326, 0.5799, 0.7208, 0.9455, 1.0, 1.0, 1.0, 1.0, 1.0, 0.0, 0.0, 0.0, 0.0, 0.0, 0.0, 1.0, 0.0, 1.0, 1.0, 1.0, 1.0, 0.0, 0.0, 0.0, 0.0, 0.0, 0.0, 0.0, 0.0, 0.5, 0.0, 0.0, 0.0, 0.0, 0.0, 0.0, 0.0, 0.0, 0.0, 0.5, 0.0, 0.0, 0.0, 0.0, 0.0, 0.0, 1.0, 1.0, 0.0, 0.0, 1.0, 1.0, 0.0, 0.5, 0.0, 0.0, 0.0, 0.0, 0.0, 0.0, 0.0, 0.0, 0.0, 1.0, 0.0, 0.0, 0.0, 0.0, 0.0, 0.0, 0.0, 0.5, 0.0, 0.0, 1.0, 1.0, 1e-06, 0.5, 0.0, 0.0, 0.0, 0.5, 0.0, 0.0, -1e-06, 0.5, 0.0, 0.0, 1.0, 1.0, 1.0, 0.75, 0.5, 0.5, 0.5, 0.75, 0.5, 0.5, 0.0, 0.5, 0.25, 0.625, 0.5, 0.75, 0.25, 0.625, 0.375, 0.8125, 0.75, 0.875, 0.5, 0.75, 0.0, 0.5, 0.0, 0.625, 0.0, 0.75, 0.375, 0.8125, 0.25, 0.625, 0.0, 0.75, 0.0, 0.875, 0.0, 1.0, 0.5, 1.0, 0.375, 0.8125, 0.25, 0.5, 0.3125, 0.75, 0.5, 0.5, 0.5, 0.25, 0.5, 0.0, 0.0, 1.0, 0.125, 1.0, 0.3125, 0.75, 0.25, 0.5, 0.125, 1.0, 0.25, 1.0, 0.375, 1.0, 0.3125, 0.75, 0.75, 0.5, 0.625, 0.625, 0.75, 1.0, 1.0, 1.0, 0.5, 0.0, 0.5, 0.25, 0.625, 0.625, 0.75, 0.5, 0.5, 0.25, 0.5, 0.5, 0.5, 0.75, 0.625, 0.625, 0.375, 1.0, 0.375, 0.5, 0.25, 1.0, 0.375, 1.0, 0.5, 0.5, 0.375, 0.5, 0.5, 0.5, 0.5, 0.25, 0.5, 0.0, 0.375, 0.5, 0.75, 0.5, 1.0, 0.5, 1.0, 0.0, 0.75, 0.5, 0.75, 1.0, 1.0, 0.5, 0.75, 1.0, 1.0, 1.0, 1.0, 0.5, 0.75, 0.5, 1.0, 0.5, 1.0, 0.0, 0.75, 0.5, 0.75, 1.0, 1.0, 0.5, 0.75, 1.0, 1.0, 1.0, 1.0, 0.5, 0.25, 0.5, 0.25, 1.0, 0.375, 1.0, 0.5, 1.0, 0.375, 0.75, 0.25, 0.5, 0.0, 0.5, 0.25, 1.0, 0.0, 0.5, 0.0, 1.0, 0.25, 1.0, 0.25, 0.0, 0.25, 0.5, 0.375, 0.25, 0.5, 0.0, 0.375, 0.0, 0.25, 0.0, 0.0, 0.5, 0.25, 0.5, 0.0, 0.5, 0.0, 1.0, 0.125, 0.75, 0.25, 0.5, 1.0, 0.625, 0.75, 0.8125, 1.0, 0.875, 1.0, 0.75, 1.0, 0.5, 0.5, 0.75, 0.75, 0.8125, 1.0, 0.625, 0.5, 0.75, 0.0, 1.0, 0.5, 1.0, 0.75, 0.8125, 0.125, 0.75, 0.3125, 0.625, 0.375, 0.25, 0.25, 0.5, 0.0, 1.0, 0.125, 1.0, 0.25, 1.0, 0.3125, 0.625, 0.125, 0.75, 0.25, 1.0, 0.375, 1.0, 0.5, 1.0, 0.5, 0.5, 0.3125, 0.625, 0.0, 0.0, 1.0, 0.0, 0.75, 1.0, 0.0, 0.0, 0.5, 1.0, 0.0, 0.0, 0.0, 0.0, 0.0, 0.0, 0.75, 0.0, 0.0, 0.0, 0.0, 0.0, 0.375, 1.0, 0.0, 0.0, 0.0, 1.0, 0.25, 0.5, 0.0, 0.0, 1.0, 1.0, 0.5, 0.75, 0.0, 0.0, 0.5, 1.0, 0.75, 0.5, 0.0, 0.0, 1.0, 0.0, 0.0, 0.0, 0.0, 0.0, 0.0, 0.0, 0.0, 0.0, 0.0, 0.0, 0.0, 0.0, 0.5, 0.75, 0.0, 0.0, 0.0, 0.0, 0.0, 0.0, 0.0, 0.0, 0.5, 0.5, 0.0, 0.0, 0.0, 0.0, 0.0, 0.0, 1.0, 0.0, 0.0, 0.0, 0.75, 0.0, 0.5, 0.25, 0.0, 0.0, 0.5, 1.0, 0.0, 0.0, 0.0, 0.0, 0.0, 0.0, 0.0, 0.0, 0.0, 0.0, 0.0, 0.0, 0.0, 0.0, 0.0, 0.0, 0.25, 1.0, 0.0, 0.0, 0.0, 1.0, 0.0, 0.5, 0.0, 0.0, 1.0, 0.5, 0.0, 0.0, 0.5, 0.5, 0.0, 0.0, 1.0, 0.0, 0.0, 0.0, 0.0, 0.0, 0.5, 1.0, 0.5, 0.5, 0.0, 0.0, 0.0, 0.0, 0.0, 0.0, 0.0, 0.0, 0.25, 1.0, 0.0, 0.0, 0.0, 0.0, 0.0, 0.0, 0.375, 0.75, 0.0, 0.0, 0.0, 0.0, 0.125, 1.0, 0.0, 0.0, 0.25, 0.5, 0.0, 0.0, 0.0, 0.0, 0.0, 1.0, 0.125, 0.25, 0.0, 0.0, 0.0, 0.0, 0.75, 0.5, 0.0, 0.0, 0.5, 1.0, 0.5, 1e-06, 0.0, 0.0, 0.5, 0.5, 0.0, 0.0, 0.5368, 0.4486, 0.5479, 0.4571, 0.8398, 0.1191, 0.7544, 0.06062, 0.7544, 0.06062, 0.6596, 0.02055, 0.5241, 0.4424, 0.5368, 0.4486, 0.5404, 0.9995, 0.6334, 0.9812, 0.5184, 0.5849, 0.5036, 0.5869, 0.7208, 0.9455, 0.7993, 0.894, 0.5457, 0.5723, 0.5326, 0.5799, 0.1819, 0.8913, 0.2624, 0.9445, 0.4611, 0.5759, 0.4493, 0.567, 1.0, 1.0, 0.0, 1.0, 0.0, 0.0, 1.0, 0.0, 0.0, 1.0, 0.0, 1.0, 0.0, 0.5, 0.0, 0.0, 1.0, 0.0, 1.0, 1.0, 0.0585, 0.7427, 0.1131, 0.8232, 0.4395, 0.556, 0.4321, 0.5433, 0.0007, 0.5567, 0.02051, 0.6527, 0.4273, 0.5295, 0.4252, 0.515, 0.01861, 0.3612, 0.0, 0.4582, 0.4261, 0.5004, 0.4297, 0.4862, 0.5103, 0.4387, 0.496, 0.4379, 0.4818, 0.4398, 0.4682, 0.4446, 0.4557, 0.4519, 0.4448, 0.4615, 0.4361, 0.4731, 0.4297, 0.4862, 0.4261, 0.5004, 0.4252, 0.515, 0.4273, 0.5295, 0.4321, 0.5433, 0.4395, 0.556, 0.4493, 0.567, 0.4611, 0.5759, 0.4744, 0.5823, 0.4888, 0.586, 0.5036, 0.5869, 0.5184, 0.5849, 0.5326, 0.5799, 0.5457, 0.5723, 0.5571, 0.5622, 0.5656, 0.5495, 0.5713, 0.5357, 0.5742, 0.5211, 0.5742, 0.5064, 0.5713, 0.4921, 0.5658, 0.4788, 0.5579, 0.467, 0.5479, 0.4571, 0.5368, 0.4486, 0.5241, 0.4424, 0.5592, 0.000154, 0.4573, 0.0, 0.496, 0.4379, 0.5103, 0.4387, 0.9234, 0.755, 0.5656, 0.5495, 0.5571, 0.5622, 0.866, 0.829, 1.0, 0.0, 1.0, 1.0, 0.0, 1.0, 0.0, 0.0, 0.4573, 0.0, 0.3578, 0.01985, 0.4818, 0.4398, 0.496, 0.4379, 0.0, 1.0, 0.0, 0.0, 0.0, 0.0, 1.0, 0.0, 1.0, 1.0, 0.0, 0.0, 0.5, 0.0, 0.0, 1.0, 0.0, 1.0, 0.5, 0.0, 0.5, 1.0, 0.9072, 0.1971, 0.5579, 0.467, 0.5658, 0.4788, 0.9572, 0.2858, 0.0, 0.0, 1.0, 0.0, 0.0, 1.0, 0.0, 0.0, 1.0, 1.0, 0.0, 1.0, 0.0, 0.0, 1.0, 0.0, 1.0, 1.0, 1.0, 1.0, 0.0, 1.0, 0.0, 0.0, 1.0, 0.0, 1.0, 0.0, 0.0, 0.5, 0.0, 0.0, 0.2975, 0.011, 0.1052, 0.3768, 0.3181, 0.3716, 0.2975, 0.011, -0.03259, 0.06491, 0.1052, 0.3768, 0.056, 0.2692, 0.01861, 0.3612, 0.4297, 0.4862, 0.4361, 0.4731, 1.0, 1.0, 0.0, 1.0, 0.0, 0.0, 1.0, 0.0, 1.0, 0.5, 1.0, 1.0, 0.0, 1.0, 0.0, 0.75, 0.0, 0.5, 1.0, 0.5, 0.0, 1.0, 0.0, 0.75, 1.0, 1.0, 0.0, 0.75, 1.0, 0.5, 1.0, 1.0, 0.0, 1.0, 0.5, 0.0, 0.5, 1.0, 0.25, 1.0, 0.0, 1.0, 0.0, 0.0, 1.0, 0.75, 0.0, 1.0, 1e-06, 0.75, 1.0, 0.75, 1.0, 1.0, 0.0, 1.0, 1.0, 0.5, 1.0, 1.0, 0.0, 0.5, 1.0, 0.0, 1.0, 0.5, 0.0, 0.0, 0.0, 0.0, 1.0, 0.5, 0.0, 0.5, 0.5, 1.0, 0.375, 1.0, 0.5, 0.5, 0.5, 0.75, 0.25, 1.0, 0.0, 0.0, 0.5, 0.0, 0.375, 0.5, 1.0, 0.5, 0.0, 1.0, 0.0, 0.0, 0.9431, 0.7368, 0.9808, 0.6458, 1.0, 0.5492, 1.0, 0.4508, 0.9808, 0.3542, 0.9431, 0.2632, 0.8884, 0.1813, 0.8187, 0.1116, 0.7368, 0.05691, 0.6458, 0.01922, 0.5492, 0.0, 0.4508, 0.0, 0.3542, 0.01922, 0.2632, 0.05691, 0.1813, 0.1116, 0.1116, 0.1813, 0.05691, 0.2632, 0.01922, 0.3542, 0.0, 0.4508, 0.0, 0.5492, 0.01921, 0.6458, 0.05691, 0.7368, 0.1116, 0.8187, 0.1813, 0.8884, 0.2632, 0.9431, 0.3542, 0.9808, 0.4508, 1.0, 0.5492, 1.0, 0.6458, 0.9808, 0.7368, 0.9431, 0.8187, 0.8884, 0.8884, 0.8187, 0.0, 0.5, 1.0, 1.0, 0.0, 1.0, 1.0, 0.5, 0.0, 1.0, 0.0, 0.5, 1.0, 0.0, 1.0, 0.5, 0.0, 0.0, 0.0, 0.0, 1.0, 0.5, 0.0, 0.5, 1.0, 0.5, 0.0, 0.0, 1.0, 0.75, 0.0, 0.5, 0.75, 0.8125, 1.0, 0.875, 1.0, 1.0, 0.5, 1.0, 1.0, 0.0, 1.0, 0.5, 0.0, 0.5, 1.0, 0.5, 1.0, 0.75, 0.5, 0.5, 0.375, 0.8125, 0.75, 0.875, 1.0, 1.0, 0.5, 1.0, 1.0, 0.0, 0.0, 0.5, 0.0, 0.25, 0.0, 0.0, 1.0, 0.0, 1.0, 0.5, 0.0, 0.0, 0.0, 0.0, 1.0, 0.5, 0.0, 0.5, 1.0, 0.0, 1.0, 0.5, 0.0, 0.0, 0.0, 0.0, 1.0, 0.5, 0.0, 0.5, 1.0, 0.5, 0.0, 1.0, -1e-06, 0.5, 1.0, 0.5, 1.0, 1.0, 0.0, 1.0, 1.0, 0.0, -1e-06, 0.5, 0.0, 0.0, 1.0, 1.0, 1.0, 1.0, 0.0, 1.0, 0.0, 0.0, 0.0, 0.0, 1.0, 0.0, 1.0, 1.0, 0.0, 0.5, 1.0, 1.0, 0.0, 1.0, 1.0, 0.0, 0.0, 0.5, 0.0, 0.0, 0.0, 1.0, 0.5, 0.0, 1.0, 0.0, 0.5, 1.0, 0.0, 0.0, 0.5, 0.0, 0.5, 1.0, 0.0, 1.0, 1.0, 0.4796, 0.5742, 0.5064, 0.5742, 0.5211, 0.9923, 0.5771, 0.0, 0.0, 0.5, 0.0, 0.0, 1.0, 0.0, 1.0, 0.5, 0.0, 0.5, 1.0, 1.0, 0.5, 1.0, 1.0, -1e-06, 0.5, -1e-06, 0.5, 1.0, 1.0, 0.0, 1.0, 1.0, 0.0, 1.0, 0.5, 0.0, 0.0, 0.0, 0.0, 1.0, 0.5, -1e-06, 0.5, 1.0, 0.5, 1.0, 1.0, 0.0, 0.5, 0.0, 0.5, 1.0, 1.0, 0.0, 1.0, 1.0, 0.0, 1.0, 0.5, 0.0, 0.0, 0.0, 0.0, 1.0, 0.5, 0.0, 0.5, 1.0, 0.0, 1.0, 1.0, 0.0, 1.0, 0.0, 0.0, 0.0, 0.5, 1.0, 1.0, 0.0, 1.0, 1.0, 0.0, 0.0, 0.5, 0.0, 0.0, 1e-06, 0.5, 1.0, 1.0, 0.0, 1.0, 0.0, 0.0, 0.0, 1.0, 0.0, 0.0, 0.0, 0.0, 0.0, 0.0, 1.0, 0.0, 1.0, 1.0, 0.0, 1.0, 0.0, 0.5, 1.0, 1.0, 0.0, 1.0, 0.5, 0.0, 1.0, 0.0, 0.5, 1.0, 0.5, 1.0, 1.0, 0.0, 1.0, 1.0, 0.0, 0.0, 0.5, 0.0, 0.0, 1.0, 0.0, 1.0, 0.5, 0.0, 0.5, 1.0, 0.5, 0.0, 1.0, 0.0, 0.75, 0.5, 0.5, 1.0, 0.5, 0.5, 0.5, 1.0, 0.75, 0.5, 0.75, 1.0, 0.0, 0.0, 0.125, 0.0, 0.25, 0.0, 0.0, 0.5, 0.3125, 0.625, 0.375, 0.25, 0.5, 0.0, 0.5, 0.5, 0.0, 0.0, 0.75, 1.0, 1.0, 0.0, 0.5, 1.0, 0.75, 0.5, 0.75, 1.0, 0.0, 0.0, 0.125, 0.25, 0.25, 0.5, 0.0, 0.5, 0.0, 0.0, 0.375, 1.0, 0.5, 1e-06, 0.0, 0.0, 0.25, 0.5, 0.5, 1.0, 0.0, 1.0, 0.5, 1.0, 0.75, 0.5, 1.0, 0.0, 1.0, 1.0, 0.5, 0.0, 1.0, 0.0, 0.5, 1.0, 0.5, 1.0, 1.0, 0.0, 1.0, 1.0, 0.0, 0.0, 0.5, 0.0, 0.0, 1.0, 0.0, 1.0, 0.5, 0.0, 0.5, 1.0, 0.9884, 0.3812, 0.5713, 0.4921, 0.5742, 0.5064, 1.0, 0.4796, 0.5, 0.0, 1.0, 0.0, 0.5, 1.0, 0.5, 1.0, 1.0, 0.0, 1.0, 1.0, 0.5, 0.0, 1.0, 0.0, 0.5, 1.0, 0.5, 1.0, 1.0, 0.0, 1.0, 1.0, 0.5, 1.0, 1.0, 0.0, 1.0, 1.0, 0.0, 0.0, 0.5, 0.0, 0.0, 1.0, 0.625, 0.625, 0.75, 1.0, 0.5, 1.0, 0.5, 0.75, 0.5, 0.0, 1.0, 0.0, 1.0, 1.0, 0.75, 0.5, 0.0, 0.0, 0.5, 0.0, 0.25, 0.5, 0.0, 1.0, 0.3125, 0.75, 0.5, 0.5, 0.5, 0.75, 0.5, 1.0, 0.375, 1.0, 1.0, 1.0, 0.0, 1.0, 0.0, 0.0, 1.0, 0.0, 0.0, 0.0, 1.0, 0.0, 1.0, 1.0, 0.0, 1.0, 1.0, 0.0, 1.0, 1.0, 0.0, 1.0, 0.0, 0.0, 1.0, 0.0, 1.0, 1.0, 0.0, 0.0, 1.0, 0.0, 0.0, 1.0, 0.0, 1.0, 1.0, 0.0, 1.0, 1.0, 0.1131, 0.8232, 0.1819, 0.8913, 0.4493, 0.567, 0.4395, 0.556, 0.0, 0.0, 1.0, 0.0, 1.0, 1.0, 0.0, 1.0, 1.0, 0.0, 1.0, 1.0, 0.0, 1.0, 0.0, 0.0, 0.0, 0.0, 1.0, 0.0, 0.0, 1.0, 0.0, 1.0, 1.0, 0.0, 1.0, 1.0, 0.0, 0.0, 1.0, 0.0, 1.0, 0.5, 1.0, 1.0, 0.0, 0.0, 1.0, 0.0, 1.0, 1.0, 0.0, 0.0, 1.0, 1.0, 0.0, 1.0, 0.0, 0.0, 1.0, 1.0, 0.0, 1.0, 0.0, 0.0, 1.0, 0.0, 1.0, 1.0, 0.0, 0.0, 1.0, 1.0, 0.0, 1.0, 0.0, 0.0, 1.0, 0.0, 1.0, 1.0, 0.0, 1.0, 1.0, 0.0, 1.0, 1.0, 0.0, 0.0, 1.0, 0.0, 0.0, 1.0, 0.0, 1.0, 1.0, 0.0, 1.0, 1.0, 0.0, 0.0, 1.0, 0.0, 0.0, 1.0, 0.0, 1.0, 1.0, 0.0, 1.0, 1.0, 0.0, 0.0, 1.0, 0.0, 0.0, 1.0, 0.0, 1.0, 1.0, 0.0, 1.0, 1.0, 0.0, 0.0, 1.0, 1.0, 0.0, 1.0, 0.0, 0.0, 1.0, 0.0, 1.0, 1.0, 0.0, 0.0, 1.0, 1.0, 0.0, 1.0, 0.0, 0.0, 1.0, 0.0, 1.0, 1.0, 0.0, 0.0, 0.0, 0.0, 0.0, 0.0, 0.0, 1.0, 1.0, 1.0, 0.0, 1.0, 0.0, 0.0, 1.0, 0.0, 0.0, 1.0, 0.0, 0.0, 1.0, 0.0, 0.0, 0.0, 1.0, 0.0, 0.0, 1.0, 0.0, 0.0, 1.0, 1.0, 0.0, 1.0, 0.0, 0.0, 1.0, 0.0, 1.0, 1.0, 0.0, 1.0, 0.0, 0.0, 1.0, 0.0, 1.0, 1.0, 1.0, 1.0, 0.0, 1.0, 0.0, 0.0, 0.0, 0.0, 1.0, 0.0, 0.0, 1.0, 0.0, 0.0, 1.0, 0.0, 1.0, 1.0, 1.0, 1.0, 0.0, 1.0, 0.0, 0.0, 1.0, 0.0, 1.0, 0.5, 0.2647, 0.05872, 0.1813, 0.1149, 0.4557, 0.4519, 0.4682, 0.4446, 0.496, 0.4379, 0.4818, 0.4398, 0.4682, 0.4446, 0.4557, 0.4519, 0.4448, 0.4615, 0.4361, 0.4731, 0.4297, 0.4862, 0.4261, 0.5004, 0.4252, 0.515, 0.4273, 0.5295, 0.4321, 0.5433, 0.4395, 0.556, 0.4493, 0.567, 0.4611, 0.5759, 0.4744, 0.5823, 0.4888, 0.586, 0.5036, 0.5869, 0.5184, 0.5849, 0.5326, 0.5799, 0.5457, 0.5723, 0.5571, 0.5622, 0.5656, 0.5495, 0.5713, 0.5357, 0.5742, 0.5211, 0.5742, 0.5064, 0.5713, 0.4921, 0.5658, 0.4788, 0.5579, 0.467, 0.5479, 0.4571, 0.5368, 0.4486, 0.5241, 0.4424, 0.5103, 0.4387, 0.7208, 0.9455, 0.7993, 0.894, 0.5457, 0.5723, 0.5326, 0.5799, 0.0, 0.0, 1.0, 0.0, 0.0, 1.0, 0.0, 1.0, 1.0, 0.0, 1.0, 1.0, 0.0, 0.0, 1.0, 1.0, 0.0, 1.0, 0.0, 0.0, 1.0, 0.0, 1.0, 1.0, 0.3513, 0.981, 0.4451, 0.9995, 0.4888, 0.586, 0.4744, 0.5823, 0.0, 0.0, 1.0, 1.0, 0.0, 1.0, 0.0, 0.0, 1.0, 0.0, 1.0, 1.0, 0.0, 0.0, 1.0, 1.0, 0.0, 1.0, 0.0, 0.0, 1.0, 0.0, 1.0, 1.0, 0.0, 0.0, 1.0, 1.0, 0.0, 1.0, 0.0, 0.0, 1.0, 0.0, 1.0, 1.0, 0.0, 0.0, 1.0, 1.0, 0.0, 1.0, 0.0, 0.0, 1.0, 0.0, 1.0, 1.0, 0.0, 0.0, 1.0, 1.0, 0.0, 1.0, 0.0, 0.0, 1.0, 0.0, 1.0, 1.0, 0.0, 0.0, 1.0, 0.0, 0.0, 1.0, 0.0, 1.0, 1.0, 0.0, 1.0, 1.0, 0.0, 1.0, 0.0, 0.0, 1.0, 0.0, 1.0, 1.0, 0.0, 0.0, 1.0, 0.0, 0.0, 1.0, 0.1819, 0.8913, 0.2624, 0.9445, 0.4611, 0.5759, 0.4493, 0.567, 0.0, 1.0, 0.0, 0.0, 1.0, 0.0, 1.0, 1.0, 0.01861, 0.3612, 0.0, 0.4582, 0.4261, 0.5004, 0.4297, 0.4862, 0.3513, 0.981, 0.4451, 0.9995, 0.4888, 0.586, 0.4744, 0.5823, 0.4451, 0.9995, 0.5404, 0.9995, 0.5036, 0.5869, 0.4888, 0.586, 0.3578, 0.01985, 0.2647, 0.05872, 0.4682, 0.4446, 0.4818, 0.4398, 0.1813, 0.1149, 0.1109, 0.186, 0.4448, 0.4615, 0.4557, 0.4519, 0.1813, 0.1149, 0.1109, 0.186, 0.4448, 0.4615, 0.4557, 0.4519, 1.0, 1.0, 0.0, 1.0, 0.0, 0.0, 1.0, 0.0, 0.2624, 0.9445, 0.3513, 0.981, 0.4744, 0.5823, 0.4611, 0.5759, 0.8398, 0.1191, 0.5479, 0.4571, 0.5579, 0.467, 0.9072, 0.1971, 0.056, 0.2692, 0.01861, 0.3612, 0.4297, 0.4862, 0.4361, 0.4731, 0.7993, 0.894, 0.866, 0.829, 0.5571, 0.5622, 0.5457, 0.5723, 0.0007, 0.5567, 0.02051, 0.6527, 0.4273, 0.5295, 0.4252, 0.515, 0.1109, 0.186, 0.056, 0.2692, 0.4361, 0.4731, 0.4448, 0.4615, 0.0, 1.0, 0.0, 0.0, 1.0, 0.0, 1.0, 1.0, 0.9572, 0.2858, 0.5658, 0.4788, 0.5713, 0.4921, 0.9884, 0.3812, 0.9923, 0.5771, 0.5742, 0.5211, 0.5713, 0.5357, 0.9663, 0.67, 0.9572, 0.2858, 0.5658, 0.4788, 0.5713, 0.4921, 0.9884, 0.3812, 0.0, 0.4582, 0.0007, 0.5567, 0.4252, 0.515, 0.4261, 0.5004, 0.4573, 0.0, 0.3578, 0.01985, 0.4818, 0.4398, 0.496, 0.4379, 0.9663, 0.67, 0.5713, 0.5357, 0.5656, 0.5495, 0.9234, 0.755, 0.2647, 0.05872, 0.1813, 0.1149, 0.4557, 0.4519, 0.4682, 0.4446, 0.9884, 0.3812, 0.5713, 0.4921, 0.5742, 0.5064, 1.0, 0.4796, 0.1131, 0.8232, 0.1819, 0.8913, 0.4493, 0.567, 0.4395, 0.556, 0.6596, 0.02055, 0.5592, 0.000154, 0.5103, 0.4387, 0.5241, 0.4424, 0.9234, 0.755, 0.5656, 0.5495, 0.5571, 0.5622, 0.866, 0.829, 0.5368, 0.4486, 0.5479, 0.4571, 0.8398, 0.1191, 0.7544, 0.06062, 0.9663, 0.67, 0.5713, 0.5357, 0.5656, 0.5495, 0.9234, 0.755, 0.5592, 0.000154, 0.4573, 0.0, 0.496, 0.4379, 0.5103, 0.4387, 1.0, 0.4796, 0.5742, 0.5064, 0.5742, 0.5211, 0.9923, 0.5771, 1.0, 1.0, 0.0, 1.0, 0.0, 0.0, 1.0, 0.0, 0.0, 1.0, 0.0, 0.0, 0.0, 0.0, 0.0, 1.0, 0.0, 0.0, 1.0, 0.0, 1.0, 1.0, 1.0, 1.0, 1.0, 1.0, 1.0, 1.0, 0.0, 1.0, 0.0, 0.0, 0.0, 0.0, 1.0, 0.0, 0.9454, 0.7438, 0.6788, 0.7438, 0.003261, 0.7438, 0.003261, 0.5559, 0.9454, 0.5559, 0.97, 0.3442, 0.9495, -0.01649, 0.2975, 0.011, 0.3181, 0.3716, 1.0, 1.0, 1.0, 1.0, 1.0, 0.0, 1.0, 1.0, 0.0, 1.0, 0.0, 0.0, 0.0, 0.0, 0.0, 0.0, 0.0, 0.0, 0.0, 0.0, 0.0, 0.0, 0.0, 0.0, 0.0, 1.0, 0.0, 0.0, 1.0, 0.0, 1.0, 1.0, 1.0, 1.0, 0.0, 1.0, 0.0, 0.5, 1.0, 0.0, 0.0, 0.5, 1.0, 0.5, 1.0, 0.75, 1e-06, 0.75, 5e-07, 0.625, 0.0, 0.0, 0.0, 0.0, 0.0, 1.0, 0.2624, 0.9445, 0.3513, 0.981, 0.4744, 0.5823, 0.4611, 0.5759, 0.5, 1.0, 0.0, 1.0, 0.0, 0.0, 0.0, 0.0, 0.0, 0.0, 0.5, 0.0, 0.02655, 0.5907, 0.02655, 0.4742, 1.0, 0.5, 1.0, 1.0, 0.7544, 0.06062, 0.6596, 0.02055, 0.5241, 0.4424, 0.5368, 0.4486, 1.0, 0.0, 1.0, 1.0, 0.0, 1.0, 1.0, 0.0, 0.0, 0.0, 0.3578, 0.01985, 0.2647, 0.05872, 0.4682, 0.4446, 0.4818, 0.4398, 1.0, 1.0, 0.0, 1.0, 0.0, 0.0, 1.0, 0.0, 0.02051, 0.6527, 0.0585, 0.7427, 0.4321, 0.5433, 0.4273, 0.5295, 1.0, 1.0, 0.0, 1.0, 1.0, 0.0, 1.0, 0.0, 1.0, 0.0, 0.0, 0.5, -1e-06, 0.5, 1.0, 0.0, 1.0, 1.0, 0.0, 1.0, 0.0, 0.0, 1.0, 0.0, 0.7993, 0.894, 0.866, 0.829, 0.5571, 0.5622, 0.5457, 0.5723, 0.0, 1.0, 0.0, 0.0, 0.5, 0.0, 0.5, 1.0, 1.0, 0.0, 1.0, 1.0, 0.0, 1.0, 0.0, 0.0, 0.0, 0.0, 1.0, 0.0, 1.0, 1.0, 0.0, 1.0, 0.0, 0.0, 1.0, 1.0, 0.0, 0.0, 0.0, 1.0, 0.0, 0.0, 1.0, 0.0, 1.0, 1.0, 1.0, 0.75, 1.0, 1.0, 0.75, 0.875, 0.5, 0.75, 0.0, 0.0, 1.0, 0.5, 1.0, 1.0, 0.0, 1.0, 1.0, 1.0, 0.0, 1.0, 0.0, 0.0, 1.0, 0.0, 0.5, 0.0, 1.0, 0.0, 1.0, 1.0, 0.5, 1.0, 0.5, 0.0, 0.5, 0.0, 0.5, 0.0, 1.0, 1.0, 0.0, 1.0, 0.0, 0.0, 1.0, 0.0, 1.0, 0.5, 0.0, 0.0, 0.0, 0.0, 0.0, 0.0, 0.0, 1.0, 0.9072, 0.1971, 0.5579, 0.467, 0.5658, 0.4788, 0.9572, 0.2858, 0.0, 0.0, 1.0, 0.0, 1.0, 1.0, 0.0, 1.0, 1.0, 1.0, 0.0, 1.0, 0.0, 1.0, 0.0, 1.0, 0.0, 1.0, 0.0, 0.0, 1.0, 0.0, 1.0, 0.0, 1.0, 0.0, 1.0, 0.0, 1.0, 1.0, 0.0, 1.0, 0.0, 0.0, 1.0, 0.0, 0.0, 0.0, 1.0, 1.0, 0.0, 1.0, 1.0, 0.0, 1.0, 1.0, 0.0, 1.0, 0.0, 0.0, 1.0, 1.0, 1.0, 1.0, 0.0, 1.0, 0.0, 0.0, 1.0, 0.0, 0.8398, 0.1191, 0.5479, 0.4571, 0.5579, 0.467, 0.9072, 0.1971, 0.02051, 0.6527, 0.0585, 0.7427, 0.4321, 0.5433, 0.4273, 0.5295, 0.6596, 0.02055, 0.5592, 0.000154, 0.5103, 0.4387, 0.5241, 0.4424, 0.003261, 0.1741, 0.9454, 0.1741, 0.9454, 0.5559, 0.003261, 0.5559, 0.0, 0.0, 1.0, 0.0, 1.0, 1.0, 0.0, 1.0, 0.4451, 0.9995, 0.5404, 0.9995, 0.5036, 0.5869, 0.4888, 0.586, 0.0, 1.0, 0.0, 0.0, 1.0, 0.0, 1.0, 1.0, 0.0, 1.0, 0.0, 0.0, 1.0, 0.0, 1.0, 1.0, 1.0, 1.0, 0.0, 1.0, 0.0, 0.0, 1.0, 1.0, 1.0, 1.0, 0.0, 1.0, 0.0, 0.0, 1.0, 0.0, 1.0, 1.0, 1.0, 1.0, 0.0, 1.0, 0.0, 0.0, 1.0, 0.0, 0.1109, 0.186, 0.056, 0.2692, 0.4361, 0.4731, 0.4448, 0.4615, 0.0, 1.0, 0.0, 0.0, 1.0, 0.0, 1.0, 1.0, 0.0, 1.0, 0.0, 0.0, 1.0, 0.0, 1.0, 1.0, 0.0, 1.0, 0.0, 0.0, 1.0, 0.0, 1.0, 1.0, 0.0, 1.0, 0.0, 0.0, 1.0, 0.0, 1.0, 1.0, 0.0, 1.0, 0.0, 0.0, 1.0, 0.0, 1.0, 1.0, 0.0, 0.5492, 0.01921, 0.6458, 0.05691, 0.7368, 0.1116, 0.8187, 0.1813, 0.8884, 0.2632, 0.9431, 0.3542, 0.9808, 0.4508, 1.0, 0.5492, 1.0, 0.6458, 0.9808, 0.7368, 0.9431, 0.8187, 0.8884, 0.8884, 0.8187, 0.9431, 0.7368, 0.9808, 0.6458, 1.0, 0.5492, 1.0, 0.4508, 0.9808, 0.3542, 0.9431, 0.2632, 0.8884, 0.1813, 0.8187, 0.1116, 0.7368, 0.05691, 0.6458, 0.01922, 0.5492, 0.0, 0.4508, 0.0, 0.3542, 0.01922, 0.2632, 0.05691, 0.1813, 0.1116, 0.1116, 0.1813, 0.05691, 0.2632, 0.01922, 0.3542, 0.0, 0.4508, 0.9923, 0.5771, 0.5742, 0.5211, 0.5713, 0.5357, 0.9663, 0.67, 1.0, 1.0, 0.0, 1.0, 0.0, 0.0, 1.0, 0.0, 0.6334, 0.9812, 0.7208, 0.9455, 0.5326, 0.5799, 0.5184, 0.5849, 0.5404, 0.9995, 0.6334, 0.9812, 0.5184, 0.5849, 0.5036, 0.5869, 0.0, 0.0, 1.0, 0.0, 1.0, 1.0, 0.0, 1.0, 1.0, 0.0, 1.0, 1.0, 0.0, 1.0, 0.0, 0.0, 0.0, 1.0, 0.0, 0.0, 1.0, 0.0, 1.0, 1.0, 1.0, 1.0, 0.0, 1.0, 0.0, 0.0, 1.0, 0.0, 1.0, 1.0, 1.0, 1.0, 0.0, 1.0, 0.0, 0.0, 1.0, 0.0, 0.0, 0.4582, 0.0007, 0.5567, 0.4252, 0.515, 0.4261, 0.5004, 0.0585, 0.7427, 0.1131, 0.8232, 0.4395, 0.556, 0.4321, 0.5433, 0.6334, 0.9812, 0.7208, 0.9455, 0.5326, 0.5799, 0.5184, 0.5849, 1.0, 1.0, 0.0, 1.0, 0.0, 0.0, 0.0, 0.0, 1.0, 0.0, 1.0, 1.0, 0.0, 1.0, 0.0, 0.0, 1.0, 0.0, 1.0, 1.0, 0.0, 0.0, 0.0, 0.5, 0.0, 0.0, 0.0, 0.0, 0.0, 0.0, 0.0, 0.0, 0.0, 0.0, 0.0, 0.0, 0.0, 0.5, 0.0, 0.0, 1.0, 1.0, 0.0, 0.0, 0.0, 0.0, 0.0, 0.5, 1.0, 1.0, 0.0, 0.0, 0.0, 0.0, 0.0, 0.0, 0.0, 0.0, 0.0, 0.0, 0.0, 1.0, 0.0, 0.0, 0.0, 0.5, 0.0, 0.0, 0.0, 0.0, 1e-06, 0.5, 1.0, 1.0, 0.0, 0.0, 0.0, 0.0, 0.0, 0.5, -1e-06, 0.5, 1.0, 1.0, 0.0, 0.0, 1.0, 0.75, 0.5, 0.75, 0.5, 0.5, 0.5, 0.5, 0.5, 0.75, 0.25, 0.625, 0.0, 0.5, 0.25, 0.625, 0.5, 0.75, 0.75, 0.875, 0.375, 0.8125, 0.0, 0.5, 0.25, 0.625, 0.375, 0.8125, 0.0, 0.75, 0.0, 0.625, 0.0, 0.75, 0.375, 0.8125, 0.5, 1.0, 0.0, 1.0, 0.0, 0.875, 0.25, 0.5, 0.5, 0.0, 0.5, 0.25, 0.5, 0.5, 0.3125, 0.75, 0.0, 1.0, 0.25, 0.5, 0.3125, 0.75, 0.125, 1.0, 0.125, 1.0, 0.3125, 0.75, 0.375, 1.0, 0.25, 1.0, 0.75, 0.5, 1.0, 1.0, 0.75, 1.0, 0.625, 0.625, 0.5, 0.0, 0.75, 0.5, 0.625, 0.625, 0.5, 0.25, 0.5, 0.25, 0.625, 0.625, 0.5, 0.75, 0.5, 0.5, 0.375, 1.0, 0.25, 1.0, 0.375, 0.5, 0.375, 1.0, 0.375, 0.5, 0.5, 0.5, 0.5, 0.5, 0.375, 0.5, 0.5, 0.0, 0.5, 0.25, 0.75, 0.5, 1.0, 0.0, 1.0, 0.5, 0.75, 0.5, 1.0, 0.5, 0.75, 1.0, 0.75, 1.0, 1.0, 0.5, 1.0, 1.0, 0.75, 0.5, 1.0, 0.0, 1.0, 0.5, 0.75, 0.5, 1.0, 0.5, 0.75, 1.0, 0.75, 1.0, 1.0, 0.5, 1.0, 1.0, 0.25, 0.5, 0.375, 0.75, 0.5, 1.0, 0.375, 1.0, 0.25, 1.0, 0.25, 0.5, 0.25, 1.0, 0.0, 0.5, 0.0, 0.5, 0.25, 1.0, 0.0, 1.0, 0.25, 0.0, 0.375, 0.0, 0.5, 0.0, 0.375, 0.25, 0.25, 0.5, 0.25, 0.0, 0.25, 0.5, 0.0, 0.5, 0.0, 0.5, 0.25, 0.5, 0.125, 0.75, 0.0, 1.0, 1.0, 0.625, 1.0, 0.75, 1.0, 0.875, 0.75, 0.8125, 1.0, 0.5, 1.0, 0.625, 0.75, 0.8125, 0.5, 0.75, 0.5, 0.75, 0.75, 0.8125, 0.5, 1.0, 0.0, 1.0, 0.125, 0.75, 0.25, 0.5, 0.375, 0.25, 0.3125, 0.625, 0.0, 1.0, 0.125, 0.75, 0.3125, 0.625, 0.25, 1.0, 0.125, 1.0, 0.25, 1.0, 0.3125, 0.625, 0.5, 0.5, 0.5, 1.0, 0.375, 1.0, 0.0, 0.0, 0.75, 1.0, 1.0, 0.0, 0.0, 0.0, 0.0, 0.0, 0.5, 1.0, 0.0, 0.0, 0.75, 0.0, 0.0, 0.0, 0.0, 0.0, 0.375, 1.0, 0.0, 0.0, 0.0, 0.0, 0.25, 0.5, 0.0, 1.0, 0.0, 0.0, 0.5, 0.75, 1.0, 1.0, 0.0, 0.0, 0.75, 0.5, 0.5, 1.0, 0.0, 0.0, 0.0, 0.0, 1.0, 0.0, 0.0, 0.0, 0.0, 0.0, 0.0, 0.0, 0.0, 0.0, 0.5, 0.75, 0.0, 0.0, 0.0, 0.0, 0.0, 0.0, 0.0, 0.0, 0.0, 0.0, 0.0, 0.0, 0.5, 0.5, 0.0, 0.0, 1.0, 0.0, 0.0, 0.0, 0.0, 0.0, 0.5, 0.25, 0.75, 0.0, 0.0, 0.0, 0.0, 0.0, 0.5, 1.0, 0.0, 0.0, 0.0, 0.0, 0.0, 0.0, 0.0, 0.0, 0.0, 0.0, 0.0, 0.0, 0.0, 0.0, 0.0, 0.0, 0.25, 1.0, 0.0, 1.0, 0.0, 0.0, 0.0, 0.5, 1.0, 0.5, 0.5, 0.5, 0.0, 0.0, 0.0, 0.0, 0.0, 0.0, 1.0, 0.0, 0.0, 0.0, 0.5, 0.5, 0.5, 1.0, 0.0, 0.0, 0.0, 0.0, 0.0, 0.0, 0.0, 0.0, 0.0, 0.0, 0.25, 1.0, 0.0, 0.0, 0.375, 0.75, 0.0, 0.0, 0.0, 0.0, 0.125, 1.0, 0.0, 0.0, 0.0, 0.0, 0.0, 0.0, 0.25, 0.5, 0.0, 0.0, 0.125, 0.25, 0.0, 1.0, 0.0, 0.0, 0.75, 0.5, 0.0, 0.0, 0.0, 0.0, 0.5, 1e-06, 0.5, 1.0, 0.0, 0.0, 0.0, 0.0, 0.5, 0.5, 0.0, 1.0, 0.0, 0.0, 1.0, 0.0, 0.0, 0.0, 0.0, 0.0, 0.0, 0.0, 0.0, 0.0, 0.0, 0.0, 0.0, 0.0, 1.0, 0.0, 0.0, 0.0, 0.0, 0.0, 0.0, 1.0, 0.0, 0.0, 0.0, 0.0, 0.0, 0.0])
me_van.materials.append(mat_none_cartire_tga)
me_van.materials.append(mat_none_blackwindow_jpg)
me_van.materials.append(mat_material_vantaillightred_tga)
me_van.materials.append(mat_material_darkredcar_tga)
me_van.materials.append(mat_material_blackwindow_jpg)
me_van.materials.append(mat_material_headlightred_tga)
me_van.use_remesh_preserve_volume = False
me_van.use_remesh_preserve_attributes = False
me_van.use_mirror_vertex_groups = False
me_van.update()

# ---- objects
ob_point_001 = bpy.data.objects.new('Point.001', light_point_001)
ob_point = bpy.data.objects.new('Point', light_point)
ob_van = bpy.data.objects.new('van', me_van)
ob_lamp = bpy.data.objects.new('Lamp', light_lamp)
ob_camera = bpy.data.objects.new('Camera', cam_camera)

# ---- transforms, parenting, visibility, modifiers, constraints
ob_point_001.location = (-4.121, 2.99, 1.221)
ob_point_001.lineart.crease_threshold = 0.0
ob_point.location = (2.358, 6.717, 4.846)
ob_point.lineart.crease_threshold = 0.0
ob_van.location = (0.0, 0.0, 0.0)
ob_van.lineart.crease_threshold = 0.0
ob_lamp.location = (3.706, -4.545, 5.398)
ob_lamp.rotation_euler = (0.6503, 0.05522, 1.866)
ob_lamp.lock_rotations_4d = False
ob_lamp.empty_display_type = 'ARROWS'
ob_lamp.color = (0.0, 0.0, 0.0, 0.0)
ob_lamp.lineart.crease_threshold = 0.0
ob_camera.location = (7.481, -6.508, 5.344)
ob_camera.rotation_euler = (1.109, 0.01082, 0.8149)
ob_camera.lock_rotations_4d = False
ob_camera.empty_display_type = 'ARROWS'
ob_camera.color = (0.0, 0.0, 0.0, 0.0)
ob_camera.display_type = 'WIRE'
ob_camera.lineart.crease_threshold = 0.0

# ---- collection membership
col_collection_1.objects.link(ob_point_001)
col_collection_1.objects.link(ob_point)
col_collection_1.objects.link(ob_van)
col_collection_1.objects.link(ob_lamp)
col_collection_1.objects.link(ob_camera)

# ---- scene / render settings (as saved in the file)
scene.camera = ob_camera
scene.frame_start = 1; scene.frame_end = 250; scene.frame_set(1)
scene.render.engine = 'BLENDER_EEVEE_NEXT'
scene.render.image_settings.color_mode = 'RGB'
scene.render.image_settings.compression = 90
scene.render.resolution_percentage = 50
scene.render.dither_intensity = 0.0
scene.cycles.use_denoising = False
scene.cycles.samples = 10
scene.cycles.sampling_pattern = 'TABULATED_SOBOL'
scene.cycles.light_sampling_threshold = 0.0
scene.cycles.use_adaptive_sampling = False
scene.cycles.use_light_tree = False
scene.cycles.blur_glossy = 0.0
scene.cycles.volume_bounces = 1
scene.cycles.pixel_filter_type = 'GAUSSIAN'
scene.cycles.sample_clamp_indirect = 0.0
scene.view_settings.view_transform = 'Standard'
bpy.context.view_layer.update()
